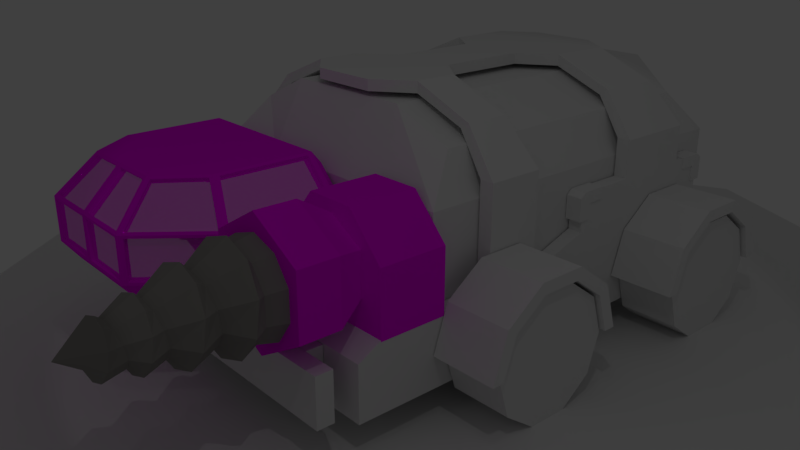 # Source: Harvester.blend  (saved by Blender 2.78.0; exported with 4.5.12 LTS)
import bpy
from mathutils import Matrix  # noqa: F401  (used for matrix-valued properties, if any)

bpy.ops.wm.read_factory_settings(use_empty=True)
scene = bpy.context.scene
scene.name = 'Scene'

# ---- collections
col_collection_1 = bpy.data.collections.new('Collection 1'); scene.collection.children.link(col_collection_1)

# ---- images (referenced by path relative to the original .blend; pixels are not part of the script)
import os
ASSET_DIR = os.environ.get("B2B_ASSET_DIR", "")  # directory of the original .blend (textures are referenced by path, not embedded)
HERE = os.path.dirname(os.path.abspath(__file__))  # packed textures are extracted next to this script under _unpacked/

def load_image(name, relpath, width, height, colorspace="sRGB"):
    """Load a texture the original file referenced (path relative to the .blend, or extracted next to this script)."""
    p = next((c for c in (os.path.join(HERE, relpath), os.path.join(ASSET_DIR, relpath)) if relpath and os.path.exists(c)), "")
    if p:
        img = bpy.data.images.load(p, check_existing=True)
        img.name = name
    else:  # same state as the original file: an image datablock whose file is absent (Cycles renders it pink)
        img = bpy.data.images.new(name, width, height)
        img.source = "FILE"
        img.filepath = "//" + (relpath or name)
    img.colorspace_settings.name = colorspace
    return img
img_drill_tex = load_image('Drill_Tex', '', 1024, 1024, 'sRGB')
img_drillengine_tex = load_image('DrillEngine_Tex', 'DrillEngine_Tex.png', 1024, 1024, 'sRGB')
img_drillsocket_tex = load_image('DrillSocket_Tex', 'DrillSocket_Tex.png', 1024, 1024, 'sRGB')
img_window_tex = load_image('Window_Tex', '', 1024, 1024, 'sRGB')
img_cockpit_tex = load_image('Cockpit_Tex', 'Cockpit_Tex.png', 1024, 1024, 'sRGB')

# ---- materials (node trees are filled in below, after node groups)
mat_drill = bpy.data.materials.new('Drill')
mat_drill.alpha_threshold = 0.0
mat_drill.roughness = 0.5
mat_drillengine = bpy.data.materials.new('DrillEngine')
mat_drillengine.alpha_threshold = 0.0
mat_drillengine.roughness = 0.5
mat_drillsocket = bpy.data.materials.new('DrillSocket')
mat_drillsocket.alpha_threshold = 0.0
mat_drillsocket.roughness = 0.5
mat_window = bpy.data.materials.new('Window')
mat_window.alpha_threshold = 0.0
mat_window.roughness = 0.5
mat_window.line_color = (0.0, 0.0, 0.0, 1.0)
mat_cockpit = bpy.data.materials.new('Cockpit')
mat_cockpit.alpha_threshold = 0.0
mat_cockpit.roughness = 0.5
mat_cockpit.line_color = (0.0, 0.0, 0.0, 1.0)

# ---- material node trees
mat_drill.use_nodes = True; mat_drill.node_tree.nodes.clear()
_N = mat_drill.node_tree.nodes; _L = mat_drill.node_tree.links
n0 = _N.new('ShaderNodeOutputMaterial'); n0.name = 'Material Output'; n0.location = (300, 300)
n1 = _N.new('ShaderNodeBsdfDiffuse'); n1.name = 'Diffuse BSDF'; n1.location = (10, 300)
n1.inputs[0].default_value = (0.2867, 0.2737, 0.2603, 1.0)
n2 = _N.new('ShaderNodeTexImage'); n2.name = 'Image Texture'; n2.location = (-202, 302)
n2.width = 140
n2.image = img_drill_tex
_L.new(n1.outputs[0], n0.inputs[0])
n0.is_active_output = True
mat_drillengine.use_nodes = True; mat_drillengine.node_tree.nodes.clear()
_N = mat_drillengine.node_tree.nodes; _L = mat_drillengine.node_tree.links
n0 = _N.new('ShaderNodeOutputMaterial'); n0.name = 'Material Output'; n0.location = (300, 300)
n1 = _N.new('ShaderNodeBsdfDiffuse'); n1.name = 'Diffuse BSDF'; n1.location = (10, 300)
n2 = _N.new('ShaderNodeTexImage'); n2.name = 'Image Texture'; n2.location = (-258, 361)
n2.width = 140
n2.image = img_drillengine_tex
_L.new(n1.outputs[0], n0.inputs[0])
_L.new(n2.outputs[0], n1.inputs[0])
n0.is_active_output = True
mat_drillsocket.use_nodes = True; mat_drillsocket.node_tree.nodes.clear()
_N = mat_drillsocket.node_tree.nodes; _L = mat_drillsocket.node_tree.links
n0 = _N.new('ShaderNodeOutputMaterial'); n0.name = 'Material Output'; n0.location = (300, 300)
n1 = _N.new('ShaderNodeBsdfDiffuse'); n1.name = 'Diffuse BSDF'; n1.location = (10, 300)
n2 = _N.new('ShaderNodeTexImage'); n2.name = 'Image Texture'; n2.location = (-257, 282)
n2.width = 140
n2.image = img_drillsocket_tex
_L.new(n1.outputs[0], n0.inputs[0])
_L.new(n2.outputs[0], n1.inputs[0])
n0.is_active_output = True
mat_window.use_nodes = True; mat_window.node_tree.nodes.clear()
_N = mat_window.node_tree.nodes; _L = mat_window.node_tree.links
n0 = _N.new('ShaderNodeTexImage'); n0.name = 'Image Texture'; n0.location = (-255, 248)
n0.width = 140
n0.image = img_window_tex
n1 = _N.new('ShaderNodeBsdfDiffuse'); n1.name = 'Diffuse BSDF'; n1.location = (44, 357)
n2 = _N.new('ShaderNodeMixShader'); n2.name = 'Mix Shader'; n2.location = (219, 200)
n2.inputs[0].default_value = 0.2909
n3 = _N.new('ShaderNodeOutputMaterial'); n3.name = 'Material Output'; n3.location = (382, 197)
n4 = _N.new('ShaderNodeBrightContrast'); n4.name = 'Bright/Contrast'; n4.location = (-224, -49)
n5 = _N.new('ShaderNodeBsdfAnisotropic'); n5.name = 'Glossy BSDF'; n5.location = (13, -58)
n5.distribution = 'GGX'
n5.inputs[1].default_value = 0.0
_L.new(n0.outputs[0], n1.inputs[0])
_L.new(n1.outputs[0], n2.inputs[1])
_L.new(n5.outputs[0], n2.inputs[2])
_L.new(n2.outputs[0], n3.inputs[0])
_L.new(n4.outputs[0], n5.inputs[0])
n3.is_active_output = True
mat_cockpit.use_nodes = True; mat_cockpit.node_tree.nodes.clear()
_N = mat_cockpit.node_tree.nodes; _L = mat_cockpit.node_tree.links
n0 = _N.new('ShaderNodeOutputMaterial'); n0.name = 'Material Output'; n0.location = (300, 300)
n1 = _N.new('ShaderNodeBsdfDiffuse'); n1.name = 'Diffuse BSDF'; n1.location = (10, 300)
n2 = _N.new('ShaderNodeTexImage'); n2.name = 'Image Texture'; n2.location = (-346, 242)
n2.width = 140
n2.image = img_cockpit_tex
_L.new(n1.outputs[0], n0.inputs[0])
_L.new(n2.outputs[0], n1.inputs[0])
n0.is_active_output = True

# ---- world
world_world = bpy.data.worlds.new('World'); scene.world = world_world
world_world.color = (0.05088, 0.05088, 0.05088)
world_world.use_sun_shadow = False
world_world.sun_shadow_jitter_overblur = 0.0
world_world.cycles.sampling_method = 'MANUAL'

# ---- cameras
cam_camera = bpy.data.cameras.new('Camera')
cam_camera.clip_end = 100.0
cam_camera.lens = 35.0
cam_camera.sensor_width = 32.0
cam_camera.sensor_height = 18.0
cam_camera.ortho_scale = 7.314
cam_camera.dof.focus_distance = 0.0

# ---- lights
light_spot = bpy.data.lights.new('Spot', 'SPOT')
light_spot.transmission_factor = 0.0
light_spot.energy = 300.0
light_spot.shadow_buffer_clip_start = 0.5
light_spot.shadow_soft_size = 0.1
light_spot.shadow_maximum_resolution = 0.006
light_spot.use_absolute_resolution = True
light_lamp = bpy.data.lights.new('Lamp', 'POINT')
light_lamp.transmission_factor = 0.0
light_lamp.cutoff_distance = 30.0
light_lamp.energy = 100.0
light_lamp.shadow_buffer_clip_start = 1.001
light_lamp.shadow_soft_size = 0.1
light_lamp.shadow_maximum_resolution = 0.006
light_lamp.use_absolute_resolution = True

# ---- meshes
me_cone_001 = bpy.data.meshes.new('Cone.001')
me_cone_001.from_pydata([(0.0, 1.0, -1.0), (0.5878, 0.809, -1.0), (0.9511, 0.309, -1.0), (0.9511, -0.309, -1.0), (0.5878, -0.809, -1.0), (-8.742e-08, -1.0, -1.0), (-0.5878, -0.809, -1.0), (-0.9511, -0.309, -1.0), (-0.9511, 0.309, -1.0), (-0.5878, 0.809, -1.0), (2.876e-09, 0.9035, -0.7927), (0.5311, 0.731, -0.7927), (0.8593, 0.2792, -0.7927), (0.8593, -0.2792, -0.7927), (0.5311, -0.731, -0.7927), (-7.611e-08, -0.9035, -0.7927), (-0.5311, -0.731, -0.7927), (-0.8593, -0.2792, -0.7927), (-0.8593, 0.2792, -0.7927), (-0.5311, 0.731, -0.7927), (3.43e-09, 1.068, -0.7408), (0.6334, 0.8642, -0.7268), (1.025, 0.3301, -0.6902), (1.025, -0.3301, -0.6449), (0.6334, -0.8642, -0.6082), (-9.077e-08, -1.068, -0.5942), (-0.6334, -0.8642, -0.6082), (-1.025, -0.3301, -0.6449), (-1.025, 0.3301, -0.6902), (-0.6334, 0.8642, -0.7268), (5.151e-10, 0.6524, -0.3857), (0.401, 0.5233, -0.395), (0.6489, 0.1854, -0.4192), (0.6489, -0.2322, -0.4493), (0.401, -0.5701, -0.4735), (-5.913e-08, -0.6992, -0.4828), (-0.401, -0.5701, -0.4735), (-0.6489, -0.2322, -0.4493), (-0.6489, 0.1854, -0.4192), (-0.401, 0.5233, -0.395), (5.26e-11, 0.8521, -0.2986), (0.5341, 0.6805, -0.2853), (0.8642, 0.2311, -0.2505), (0.8642, -0.3242, -0.2074), (0.5341, -0.7735, -0.1725), (-7.938e-08, -0.9452, -0.1592), (-0.5341, -0.7735, -0.1725), (-0.8642, -0.3242, -0.2074), (-0.8642, 0.2311, -0.2505), (-0.5341, 0.6805, -0.2853), (-1.079e-09, 0.4489, 0.05364), (0.3195, 0.3471, 0.04325), (0.517, 0.08039, 0.01607), (0.517, -0.2492, -0.01752), (0.3195, -0.5159, -0.0447), (-4.86e-08, -0.6178, -0.05508), (-0.3195, -0.5159, -0.0447), (-0.517, -0.2492, -0.01752), (-0.517, 0.08039, 0.01607), (-0.3195, 0.3471, 0.04325), (-4.038e-09, 0.5796, 0.1164), (0.4029, 0.4498, 0.1251), (0.6518, 0.1099, 0.1479), (0.6518, -0.3102, 0.1761), (0.4029, -0.65, 0.1989), (-6.396e-08, -0.7798, 0.2076), (-0.4029, -0.65, 0.1989), (-0.6518, -0.3102, 0.1761), (-0.6518, 0.1099, 0.1479), (-0.4029, 0.4498, 0.1251), (-3.388e-09, 0.3059, 0.3776), (0.2609, 0.2234, 0.3676), (0.4221, 0.007279, 0.3414), (0.4221, -0.2598, 0.309), (0.2609, -0.4759, 0.2828), (-4.219e-08, -0.5584, 0.2728), (-0.2609, -0.4759, 0.2828), (-0.4221, -0.2598, 0.309), (-0.4221, 0.007279, 0.3414), (-0.2609, 0.2234, 0.3676), (-4.038e-09, 0.403, 0.4423), (0.315, 0.3019, 0.4505), (0.5097, 0.03723, 0.4721), (0.5097, -0.2899, 0.4988), (0.315, -0.5546, 0.5204), (-5.089e-08, -0.6557, 0.5287), (-0.315, -0.5546, 0.5204), (-0.5097, -0.2899, 0.4988), (-0.5097, 0.03723, 0.4721), (-0.315, 0.3019, 0.4505), (-4.578e-10, 0.1597, 0.6306), (0.1628, 0.1072, 0.627), (0.2635, -0.03011, 0.6176), (0.2635, -0.1998, 0.6059), (0.1628, -0.3372, 0.5965), (-2.468e-08, -0.3896, 0.5928), (-0.1628, -0.3372, 0.5965), (-0.2635, -0.1998, 0.6059), (-0.2635, -0.03011, 0.6176), (-0.1628, 0.1072, 0.627), (1.043e-08, -0.09872, 0.8124)], [], [(0, 1, 2, 3, 4, 5, 6, 7, 8, 9), (11, 21, 22, 12), (1, 11, 12, 2), (8, 18, 19, 9), (5, 15, 16, 6), (2, 12, 13, 3), (9, 19, 10, 0), (6, 16, 17, 7), (3, 13, 14, 4), (0, 10, 11, 1), (7, 17, 18, 8), (4, 14, 15, 5), (25, 35, 36, 26), (18, 28, 29, 19), (15, 25, 26, 16), (12, 22, 23, 13), (19, 29, 20, 10), (16, 26, 27, 17), (13, 23, 24, 14), (10, 20, 21, 11), (17, 27, 28, 18), (14, 24, 25, 15), (32, 42, 43, 33), (22, 32, 33, 23), (29, 39, 30, 20), (26, 36, 37, 27), (23, 33, 34, 24), (20, 30, 31, 21), (27, 37, 38, 28), (24, 34, 35, 25), (21, 31, 32, 22), (28, 38, 39, 29), (49, 59, 50, 40), (39, 49, 40, 30), (36, 46, 47, 37), (33, 43, 44, 34), (30, 40, 41, 31), (37, 47, 48, 38), (34, 44, 45, 35), (31, 41, 42, 32), (38, 48, 49, 39), (35, 45, 46, 36), (56, 66, 67, 57), (46, 56, 57, 47), (43, 53, 54, 44), (40, 50, 51, 41), (47, 57, 58, 48), (44, 54, 55, 45), (41, 51, 52, 42), (48, 58, 59, 49), (45, 55, 56, 46), (42, 52, 53, 43), (63, 73, 74, 64), (53, 63, 64, 54), (50, 60, 61, 51), (57, 67, 68, 58), (54, 64, 65, 55), (51, 61, 62, 52), (58, 68, 69, 59), (55, 65, 66, 56), (52, 62, 63, 53), (59, 69, 60, 50), (70, 80, 81, 71), (60, 70, 71, 61), (67, 77, 78, 68), (64, 74, 75, 65), (61, 71, 72, 62), (68, 78, 79, 69), (65, 75, 76, 66), (62, 72, 73, 63), (69, 79, 70, 60), (66, 76, 77, 67), (84, 94, 95, 85), (77, 87, 88, 78), (74, 84, 85, 75), (71, 81, 82, 72), (78, 88, 89, 79), (75, 85, 86, 76), (72, 82, 83, 73), (79, 89, 80, 70), (76, 86, 87, 77), (73, 83, 84, 74), (91, 100, 92), (81, 91, 92, 82), (88, 98, 99, 89), (85, 95, 96, 86), (82, 92, 93, 83), (89, 99, 90, 80), (86, 96, 97, 87), (83, 93, 94, 84), (80, 90, 91, 81), (87, 97, 98, 88), (98, 100, 99), (95, 100, 96), (92, 100, 93), (99, 100, 90), (96, 100, 97), (93, 100, 94), (90, 100, 91), (97, 100, 98), (94, 100, 95)])
_uv = me_cone_001.uv_layers.new(name='UVMap')
_uv.uv.foreach_set('vector', [0.3633, 0.8236, 0.33, 0.9262, 0.2427, 0.9897, 0.1347, 0.9897, 0.04741, 0.9262, 0.01406, 0.8236, 0.04741, 0.7209, 0.1347, 0.6575, 0.2427, 0.6575, 0.33, 0.7209, 0.7721, 0.9068, 0.7841, 0.876, 0.8979, 0.9108, 0.8718, 0.9456, 0.7588, 0.944, 0.7721, 0.9068, 0.8718, 0.9456, 0.8632, 0.9819, 0.4654, 0.8005, 0.4903, 0.763, 0.5856, 0.8222, 0.5673, 0.8586, 0.2037, 0.4739, 0.2554, 0.4529, 0.3087, 0.5812, 0.2645, 0.6101, 0.1487, 0.00787, 0.208, 0.01711, 0.2058, 0.1676, 0.1449, 0.17, 0.5673, 0.8586, 0.5856, 0.8222, 0.6781, 0.8659, 0.6631, 0.9021, 0.2645, 0.6101, 0.3087, 0.5812, 0.3959, 0.6841, 0.3617, 0.7206, 0.1449, 0.17, 0.2058, 0.1676, 0.211, 0.3161, 0.1562, 0.3273, 0.6631, 0.9021, 0.6781, 0.8659, 0.7721, 0.9068, 0.7588, 0.944, 0.3617, 0.7206, 0.3959, 0.6841, 0.4903, 0.763, 0.4654, 0.8005, 0.1562, 0.3273, 0.211, 0.3161, 0.2554, 0.4529, 0.2037, 0.4739, 0.3058, 0.4344, 0.3794, 0.41, 0.4337, 0.5071, 0.3624, 0.5499, 0.4903, 0.763, 0.5135, 0.7318, 0.601, 0.7946, 0.5856, 0.8222, 0.2554, 0.4529, 0.3058, 0.4344, 0.3624, 0.5499, 0.3087, 0.5812, 0.208, 0.01711, 0.2544, 0.004439, 0.2589, 0.1659, 0.2058, 0.1676, 0.5856, 0.8222, 0.601, 0.7946, 0.6881, 0.8436, 0.6781, 0.8659, 0.3087, 0.5812, 0.3624, 0.5499, 0.4319, 0.6513, 0.3959, 0.6841, 0.2058, 0.1676, 0.2589, 0.1659, 0.2763, 0.3045, 0.211, 0.3161, 0.6781, 0.8659, 0.6881, 0.8436, 0.7841, 0.876, 0.7721, 0.9068, 0.3959, 0.6841, 0.4319, 0.6513, 0.5135, 0.7318, 0.4903, 0.763, 0.211, 0.3161, 0.2763, 0.3045, 0.3058, 0.4344, 0.2554, 0.4529, 0.3905, 0.05284, 0.4588, 0.04448, 0.454, 0.1792, 0.3747, 0.1733, 0.2544, 0.004439, 0.3905, 0.05284, 0.3747, 0.1733, 0.2589, 0.1659, 0.601, 0.7946, 0.6527, 0.7067, 0.7347, 0.7406, 0.6881, 0.8436, 0.3624, 0.5499, 0.4337, 0.5071, 0.4979, 0.5905, 0.4319, 0.6513, 0.2589, 0.1659, 0.3747, 0.1733, 0.3689, 0.2939, 0.2763, 0.3045, 0.6881, 0.8436, 0.7347, 0.7406, 0.8167, 0.7824, 0.7841, 0.876, 0.4319, 0.6513, 0.4979, 0.5905, 0.5726, 0.6566, 0.5135, 0.7318, 0.2763, 0.3045, 0.3689, 0.2939, 0.3794, 0.41, 0.3058, 0.4344, 0.7841, 0.876, 0.8167, 0.7824, 0.9052, 0.8179, 0.8979, 0.9108, 0.5135, 0.7318, 0.5726, 0.6566, 0.6527, 0.7067, 0.601, 0.7946, 0.6735, 0.6684, 0.7223, 0.584, 0.789, 0.6086, 0.7481, 0.7105, 0.6527, 0.7067, 0.6735, 0.6684, 0.7481, 0.7105, 0.7347, 0.7406, 0.4337, 0.5071, 0.5084, 0.4673, 0.5511, 0.5455, 0.4979, 0.5905, 0.3747, 0.1733, 0.454, 0.1792, 0.4606, 0.2859, 0.3689, 0.2939, 0.7347, 0.7406, 0.7481, 0.7105, 0.8351, 0.7373, 0.8167, 0.7824, 0.4979, 0.5905, 0.5511, 0.5455, 0.6061, 0.613, 0.5726, 0.6566, 0.3689, 0.2939, 0.4606, 0.2859, 0.4801, 0.3805, 0.3794, 0.41, 0.8167, 0.7824, 0.8351, 0.7373, 0.947, 0.7621, 0.9052, 0.8179, 0.5726, 0.6566, 0.6061, 0.613, 0.6735, 0.6684, 0.6527, 0.7067, 0.3794, 0.41, 0.4801, 0.3805, 0.5084, 0.4673, 0.4337, 0.5071, 0.5675, 0.4369, 0.6188, 0.4141, 0.6446, 0.4695, 0.6085, 0.4975, 0.5084, 0.4673, 0.5675, 0.4369, 0.6085, 0.4975, 0.5511, 0.5455, 0.454, 0.1792, 0.5533, 0.1982, 0.5374, 0.2855, 0.4606, 0.2859, 0.7481, 0.7105, 0.789, 0.6086, 0.8621, 0.6354, 0.8351, 0.7373, 0.5511, 0.5455, 0.6085, 0.4975, 0.6611, 0.5466, 0.6061, 0.613, 0.4606, 0.2859, 0.5374, 0.2855, 0.5369, 0.367, 0.4801, 0.3805, 0.8351, 0.7373, 0.8621, 0.6354, 0.9444, 0.6555, 0.947, 0.7621, 0.6061, 0.613, 0.6611, 0.5466, 0.7223, 0.584, 0.6735, 0.6684, 0.4801, 0.3805, 0.5369, 0.367, 0.5675, 0.4369, 0.5084, 0.4673, 0.4588, 0.04448, 0.5807, 0.1072, 0.5533, 0.1982, 0.454, 0.1792, 0.6072, 0.2105, 0.6658, 0.2341, 0.6459, 0.2954, 0.6001, 0.289, 0.5533, 0.1982, 0.6072, 0.2105, 0.6001, 0.289, 0.5374, 0.2855, 0.789, 0.6086, 0.7965, 0.5871, 0.8704, 0.6006, 0.8621, 0.6354, 0.6085, 0.4975, 0.6446, 0.4695, 0.6834, 0.5186, 0.6611, 0.5466, 0.5374, 0.2855, 0.6001, 0.289, 0.6051, 0.3547, 0.5369, 0.367, 0.8621, 0.6354, 0.8704, 0.6006, 0.9671, 0.6057, 0.9444, 0.6555, 0.6611, 0.5466, 0.6834, 0.5186, 0.7354, 0.5584, 0.7223, 0.584, 0.5369, 0.367, 0.6051, 0.3547, 0.6188, 0.4141, 0.5675, 0.4369, 0.5807, 0.1072, 0.6297, 0.1092, 0.6072, 0.2105, 0.5533, 0.1982, 0.7223, 0.584, 0.7354, 0.5584, 0.7965, 0.5871, 0.789, 0.6086, 0.817, 0.5164, 0.8209, 0.4917, 0.8789, 0.4965, 0.8791, 0.5229, 0.7965, 0.5871, 0.817, 0.5164, 0.8791, 0.5229, 0.8704, 0.6006, 0.6446, 0.4695, 0.6792, 0.442, 0.7161, 0.476, 0.6834, 0.5186, 0.6001, 0.289, 0.6459, 0.2954, 0.6383, 0.3506, 0.6051, 0.3547, 0.8704, 0.6006, 0.8791, 0.5229, 0.9494, 0.5247, 0.9671, 0.6057, 0.6834, 0.5186, 0.7161, 0.476, 0.7625, 0.5002, 0.7354, 0.5584, 0.6051, 0.3547, 0.6383, 0.3506, 0.6549, 0.3992, 0.6188, 0.4141, 0.6297, 0.1092, 0.7086, 0.1693, 0.6658, 0.2341, 0.6072, 0.2105, 0.7354, 0.5584, 0.7625, 0.5002, 0.817, 0.5164, 0.7965, 0.5871, 0.6188, 0.4141, 0.6549, 0.3992, 0.6792, 0.442, 0.6446, 0.4695, 0.6881, 0.3037, 0.7331, 0.3171, 0.7271, 0.3478, 0.6847, 0.348, 0.6792, 0.442, 0.7061, 0.424, 0.7329, 0.456, 0.7161, 0.476, 0.6459, 0.2954, 0.6881, 0.3037, 0.6847, 0.348, 0.6383, 0.3506, 0.8791, 0.5229, 0.8789, 0.4965, 0.9546, 0.4853, 0.9494, 0.5247, 0.7161, 0.476, 0.7329, 0.456, 0.7713, 0.4798, 0.7625, 0.5002, 0.6383, 0.3506, 0.6847, 0.348, 0.6894, 0.3875, 0.6549, 0.3992, 0.7086, 0.1693, 0.7548, 0.1904, 0.7086, 0.2556, 0.6658, 0.2341, 0.7625, 0.5002, 0.7713, 0.4798, 0.8209, 0.4917, 0.817, 0.5164, 0.6549, 0.3992, 0.6894, 0.3875, 0.7061, 0.424, 0.6792, 0.442, 0.6658, 0.2341, 0.7086, 0.2556, 0.6881, 0.3037, 0.6459, 0.2954, 0.8613, 0.4317, 0.8103, 0.3588, 0.9049, 0.4061, 0.8789, 0.4965, 0.8613, 0.4317, 0.9049, 0.4061, 0.9546, 0.4853, 0.7329, 0.456, 0.7616, 0.4223, 0.7896, 0.4353, 0.7713, 0.4798, 0.6847, 0.348, 0.7271, 0.3478, 0.729, 0.3767, 0.6894, 0.3875, 0.7548, 0.1904, 0.7913, 0.2655, 0.7533, 0.2874, 0.7086, 0.2556, 0.7713, 0.4798, 0.7896, 0.4353, 0.823, 0.4395, 0.8209, 0.4917, 0.6894, 0.3875, 0.729, 0.3767, 0.7409, 0.4022, 0.7061, 0.424, 0.7086, 0.2556, 0.7533, 0.2874, 0.7331, 0.3171, 0.6881, 0.3037, 0.8209, 0.4917, 0.823, 0.4395, 0.8613, 0.4317, 0.8789, 0.4965, 0.7061, 0.424, 0.7409, 0.4022, 0.7616, 0.4223, 0.7329, 0.456, 0.7616, 0.4223, 0.8103, 0.3588, 0.7896, 0.4353, 0.7271, 0.3478, 0.8103, 0.3588, 0.729, 0.3767, 0.7913, 0.2655, 0.8103, 0.3588, 0.7533, 0.2874, 0.7896, 0.4353, 0.8103, 0.3588, 0.823, 0.4395, 0.729, 0.3767, 0.8103, 0.3588, 0.7409, 0.4022, 0.7533, 0.2874, 0.8103, 0.3588, 0.7331, 0.3171, 0.823, 0.4395, 0.8103, 0.3588, 0.8613, 0.4317, 0.7409, 0.4022, 0.8103, 0.3588, 0.7616, 0.4223, 0.7331, 0.3171, 0.8103, 0.3588, 0.7271, 0.3478])
me_cone_001.materials.append(mat_drill)
me_cone_001.use_remesh_preserve_volume = False
me_cone_001.use_remesh_preserve_attributes = False
me_cone_001.use_mirror_vertex_groups = False
me_cone_001.update()
me_cylinder_003 = bpy.data.meshes.new('Cylinder.003')
me_cylinder_003.from_pydata([(0.0, 1.0, -1.0), (0.0, 1.0, 1.0), (0.7818, 0.6235, -1.0), (0.7818, 0.6235, 1.0), (0.9749, -0.2225, -1.0), (0.9749, -0.2225, 1.0), (0.4339, -0.901, -1.0), (0.4339, -0.901, 1.0), (-0.4339, -0.901, -1.0), (-0.4339, -0.901, 1.0), (-0.9749, -0.2225, -1.0), (-0.9749, -0.2225, 1.0), (-0.7818, 0.6235, -1.0), (-0.7818, 0.6235, 1.0)], [], [(0, 1, 3, 2), (2, 3, 5, 4), (4, 5, 7, 6), (6, 7, 9, 8), (8, 9, 11, 10), (3, 1, 13, 11, 9, 7, 5), (10, 11, 13, 12), (12, 13, 1, 0), (0, 2, 4, 6, 8, 10, 12)])
me_cylinder_003.use_remesh_preserve_volume = False
me_cylinder_003.use_remesh_preserve_attributes = False
me_cylinder_003.use_mirror_vertex_groups = False
me_cylinder_003.update()
me_cube_016 = bpy.data.meshes.new('Cube.016')
me_cube_016.from_pydata([(-1.0, -1.0, -1.0), (-1.0, -1.0, 1.0), (-1.0, 1.0, -1.0), (-1.0, 1.0, 1.0), (1.0, -1.0, -1.0), (1.0, -1.0, 1.0), (1.0, 1.0, -1.0), (1.0, 1.0, 1.0), (0.6014, 1.0, -1.0), (0.6014, 1.0, 1.0), (0.6014, -1.0, -1.0), (0.6014, -1.0, 1.0), (-0.5996, 1.0, -1.0), (-0.5996, -1.0, 1.0), (-0.5996, 1.0, 1.0), (-0.5996, -1.0, -1.0), (-1.0, -1.0, 0.8851), (-1.0, 1.0, 0.8851), (1.0, 1.0, 0.8851), (1.0, -1.0, 0.8851), (0.6014, -1.0, 0.8851), (0.6014, 1.0, 0.8851), (-0.5996, 1.0, 0.8851), (-0.5996, -1.0, 0.8851), (-1.0, 1.0, -0.8763), (1.0, 1.0, -0.8763), (1.0, -1.0, -0.8763), (0.6014, -1.0, -0.8763), (0.6014, 1.0, -0.8763), (-0.5996, 1.0, -0.8763), (-0.5996, -1.0, -0.8763), (-1.0, -1.0, -0.8763), (-1.0, -1.0, 0.4086), (-1.0, 1.0, 0.4086), (1.0, 1.0, 0.4086), (1.0, -1.0, 0.4086), (0.6014, -1.0, 0.4086), (0.6014, 1.0, 0.4086), (-0.5996, 1.0, 0.4086), (-0.5996, -1.0, 0.4086), (-1.0, 1.0, 0.3107), (1.0, 1.0, 0.3107), (1.0, -1.0, 0.3107), (0.6014, -1.0, 0.3107), (0.6014, 1.0, 0.3107), (-0.5996, 1.0, 0.3107), (-0.5996, -1.0, 0.3107), (-1.0, -1.0, 0.3107), (-1.0, 1.0, -0.3298), (1.0, 1.0, -0.3298), (1.0, -1.0, -0.3298), (0.6014, -1.0, -0.3298), (0.6014, 1.0, -0.3298), (-0.5996, 1.0, -0.3298), (-0.5996, -1.0, -0.3298), (-1.0, -1.0, -0.3298), (-1.0, 1.0, -0.4322), (1.0, 1.0, -0.4322), (1.0, -1.0, -0.4322), (0.6014, -1.0, -0.4322), (0.6014, 1.0, -0.4322), (-0.5996, 1.0, -0.4322), (-0.5996, -1.0, -0.4322), (-1.0, -1.0, -0.4322), (-0.2257, 1.928, 1.0), (-0.2257, -1.0, -1.0), (-0.2257, 1.928, -1.0), (-0.2257, -1.0, 1.0), (-0.2257, -1.0, 0.8851), (-0.2257, 1.928, 0.8851), (-0.2257, 1.928, -0.8763), (-0.2257, -1.0, -0.8763), (-0.2257, 1.928, 0.4086), (-0.2257, -1.0, 0.4086), (-0.2257, -1.0, 0.3107), (-0.2257, 1.928, 0.3107), (-0.2257, 1.928, -0.3298), (-0.2257, -1.0, -0.3298), (-0.2257, -1.0, -0.4322), (-0.2257, 1.928, -0.4322), (0.2453, 1.928, 1.0), (0.2453, -1.0, -1.0), (0.2453, 1.928, 0.8851), (0.2453, 1.928, -0.8763), (0.2453, 1.928, 0.4086), (0.2453, 1.928, 0.3107), (0.2453, 1.928, -0.3298), (0.2453, 1.928, -0.4322), (0.2453, 1.928, -1.0), (0.2453, -1.0, 1.0), (0.2453, -1.0, 0.8851), (0.2453, -1.0, -0.8763), (0.2453, -1.0, 0.4086), (0.2453, -1.0, 0.3107), (0.2453, -1.0, -0.3298), (0.2453, -1.0, -0.4322), (-1.0, 1.501, -0.8763), (-1.0, 1.501, -1.0), (-0.5996, 1.501, -1.0), (0.6014, 1.501, 1.0), (1.0, 1.501, 1.0), (1.0, 1.501, -0.8763), (1.0, 1.501, -1.0), (0.6014, 1.501, -1.0), (0.2453, 2.429, 1.0), (0.6014, 1.501, -0.8763), (-0.2257, 2.429, -1.0), (-1.0, 1.501, 1.0), (-0.5996, 1.501, 1.0), (-0.5996, 1.501, -0.8763), (-1.0, 1.501, 0.8851), (1.0, 1.501, 0.8851), (0.6014, 1.501, 0.8851), (-0.5996, 1.501, 0.8851), (0.2453, 2.429, 0.8851), (-1.0, 1.501, -0.4322), (1.0, 1.501, -0.4322), (0.6014, 1.501, -0.4322), (-0.5996, 1.501, -0.4322), (0.2453, 2.429, -0.8763), (-1.0, 1.501, 0.4086), (1.0, 1.501, 0.4086), (0.6014, 1.501, 0.4086), (-0.5996, 1.501, 0.4086), (0.2453, 2.429, 0.4086), (-1.0, 1.501, 0.3107), (1.0, 1.501, 0.3107), (0.6014, 1.501, 0.3107), (-0.5996, 1.501, 0.3107), (0.2453, 2.429, 0.3107), (-1.0, 1.501, -0.3298), (1.0, 1.501, -0.3298), (0.6014, 1.501, -0.3298), (-0.5996, 1.501, -0.3298), (0.2453, 2.429, -0.3298), (0.2453, 2.429, -0.4322), (-0.2257, 2.429, 1.0), (0.2453, 2.429, -1.0), (-0.2257, 2.429, 0.8851), (-0.2257, 2.429, -0.8763), (-0.2257, 2.429, 0.4086), (-0.2257, 2.429, 0.3107), (-0.2257, 2.429, -0.3298), (-0.2257, 2.429, -0.4322)], [], [(16, 1, 3, 17), (44, 85, 129, 127), (18, 7, 5, 19), (23, 13, 1, 16), (8, 6, 4, 10), (14, 3, 1, 13), (7, 9, 11, 5), (88, 8, 10, 81), (19, 5, 11, 20), (88, 66, 106, 137), (9, 7, 100, 99), (2, 12, 15, 0), (64, 14, 13, 67), (68, 67, 13, 23), (73, 68, 23, 39), (79, 61, 118, 143), (84, 82, 21, 37), (35, 19, 20, 36), (39, 23, 16, 32), (34, 18, 19, 35), (57, 25, 101, 116), (32, 16, 17, 33), (0, 31, 24, 2), (12, 2, 97, 98), (6, 25, 26, 4), (15, 30, 31, 0), (4, 26, 27, 10), (24, 56, 115, 96), (83, 28, 105, 119), (65, 71, 30, 15), (47, 32, 33, 40), (14, 64, 136, 108), (41, 34, 35, 42), (46, 39, 32, 47), (42, 35, 36, 43), (7, 18, 111, 100), (45, 53, 133, 128), (74, 73, 39, 46), (77, 74, 46, 54), (8, 88, 137, 103), (86, 85, 44, 52), (50, 42, 43, 51), (54, 46, 47, 55), (49, 41, 42, 50), (2, 24, 96, 97), (55, 47, 40, 48), (63, 55, 48, 56), (17, 3, 107, 110), (57, 49, 50, 58), (62, 54, 55, 63), (58, 50, 51, 59), (52, 44, 127, 132), (87, 79, 143, 135), (78, 77, 54, 62), (71, 78, 62, 30), (53, 76, 142, 133), (83, 87, 60, 28), (26, 58, 59, 27), (30, 62, 63, 31), (25, 57, 58, 26), (49, 57, 116, 131), (31, 63, 56, 24), (29, 61, 79, 70), (91, 95, 78, 71), (95, 94, 77, 78), (76, 86, 134, 142), (53, 45, 75, 76), (94, 93, 74, 77), (93, 92, 73, 74), (75, 45, 128, 141), (81, 91, 71, 65), (56, 48, 130, 115), (38, 22, 69, 72), (92, 90, 68, 73), (90, 89, 67, 68), (80, 64, 67, 89), (85, 75, 141, 129), (12, 66, 65, 15), (9, 80, 89, 11), (20, 11, 89, 90), (36, 20, 90, 92), (10, 27, 91, 81), (43, 36, 92, 93), (51, 43, 93, 94), (59, 51, 94, 95), (27, 59, 95, 91), (70, 79, 87, 83), (80, 9, 99, 104), (76, 75, 85, 86), (41, 49, 131, 126), (72, 84, 124, 140), (72, 69, 82, 84), (22, 38, 123, 113), (66, 88, 81, 65), (112, 99, 100, 111), (114, 104, 99, 112), (110, 107, 108, 113), (120, 110, 113, 123), (122, 112, 111, 121), (103, 105, 101, 102), (137, 119, 105, 103), (97, 96, 109, 98), (127, 122, 121, 126), (129, 124, 122, 127), (125, 120, 123, 128), (130, 125, 128, 133), (132, 127, 126, 131), (117, 132, 131, 116), (135, 134, 132, 117), (115, 130, 133, 118), (96, 115, 118, 109), (105, 117, 116, 101), (118, 133, 142, 143), (128, 123, 140, 141), (98, 109, 139, 106), (113, 108, 136, 138), (143, 142, 134, 135), (141, 140, 124, 129), (106, 139, 119, 137), (138, 136, 104, 114), (84, 37, 122, 124), (25, 6, 102, 101), (66, 12, 98, 106), (33, 17, 110, 120), (28, 60, 117, 105), (69, 22, 113, 138), (18, 34, 121, 111), (64, 80, 104, 136), (3, 14, 108, 107), (61, 29, 109, 118), (40, 33, 120, 125), (29, 70, 139, 109), (34, 41, 126, 121), (82, 69, 138, 114), (60, 87, 135, 117), (86, 52, 132, 134), (21, 82, 114, 112), (38, 72, 140, 123), (37, 21, 112, 122), (70, 83, 119, 139), (48, 40, 125, 130), (6, 8, 103, 102)])
me_cube_016.use_remesh_preserve_volume = False
me_cube_016.use_remesh_preserve_attributes = False
me_cube_016.use_mirror_vertex_groups = False
me_cube_016.update()
me_cube_015 = bpy.data.meshes.new('Cube.015')
me_cube_015.from_pydata([(-1.065, -1.0, -2.963), (-0.897, -0.8219, 1.97), (-1.065, 1.031, -2.963), (-0.897, 0.8262, 1.97), (1.092, -1.0, -2.963), (0.948, -0.8219, 1.97), (1.092, 1.031, -2.963), (0.948, 0.8262, 1.97), (0.0, 1.213, -2.963), (0.0, 1.007, 2.752), (0.0, -1.0, -2.963), (0.0, -0.8219, 2.752), (-0.5, 1.213, -2.963), (-0.5, -0.8219, 2.752), (-0.5, 1.007, 2.752), (-0.5, -1.0, -2.963), (0.5, 1.007, 2.752), (0.5, -1.0, -2.963), (0.5, 1.213, -2.963), (0.5, -0.8219, 2.752), (-1.065, -1.0, 0.7367), (-1.065, 1.031, 0.7367), (1.092, 1.031, 0.7367), (1.092, -1.0, 0.7367), (0.0, -1.0, 0.7367), (0.0, 1.213, 0.7367), (-0.5, 1.213, 0.7367), (-0.5, -1.0, 0.7367), (0.5, -1.0, 0.7367), (0.5, 1.213, 0.7367)], [], [(20, 1, 3, 21), (29, 16, 7, 22), (22, 7, 5, 23), (27, 13, 1, 20), (18, 6, 4, 17), (14, 3, 1, 13), (16, 9, 11, 19), (12, 8, 10, 15), (28, 19, 11, 24), (26, 14, 9, 25), (21, 3, 14, 26), (2, 12, 15, 0), (9, 14, 13, 11), (24, 11, 13, 27), (23, 5, 19, 28), (7, 16, 19, 5), (8, 18, 17, 10), (25, 9, 16, 29), (8, 25, 29, 18), (4, 23, 28, 17), (10, 24, 27, 15), (2, 21, 26, 12), (12, 26, 25, 8), (17, 28, 24, 10), (15, 27, 20, 0), (6, 22, 23, 4), (18, 29, 22, 6), (0, 20, 21, 2)])
_uv = me_cube_015.uv_layers.new(name='UVMap')
_uv.uv.foreach_set('vector', [0.515, 0.2542, 0.5363, 0.09867, 0.733, 0.09867, 0.7575, 0.2542, 0.07059, 0.466, 0.07064, 0.7212, 6.527e-05, 0.624, 0.0, 0.4673, 1.0, 0.4667, 0.9755, 0.6223, 0.7788, 0.6223, 0.7575, 0.4667, 0.4476, 0.255, 0.4476, 6.917e-07, 0.515, 0.09855, 0.515, 0.255, 0.7018, 0.7209, 0.7725, 0.7438, 0.7725, 1.0, 0.7018, 1.0, 0.7546, 0.0, 0.733, 0.09867, 0.5363, 0.09867, 0.5363, 0.0, 0.8919, 0.9516, 0.8322, 0.9516, 0.8322, 0.7209, 0.8919, 0.7209, 0.5825, 0.7209, 0.6421, 0.7209, 0.6421, 1.0, 0.5825, 1.0, 0.3282, 0.255, 0.3282, 0.0, 0.3879, 3.609e-07, 0.3879, 0.255, 0.19, 0.466, 0.19, 0.7212, 0.1303, 0.7212, 0.1303, 0.466, 0.2575, 0.4672, 0.2575, 0.624, 0.19, 0.7212, 0.19, 0.466, 0.515, 0.7438, 0.5825, 0.7209, 0.5825, 1.0, 0.515, 1.0, 0.8322, 0.9516, 0.7725, 0.9516, 0.7725, 0.7209, 0.8322, 0.7209, 0.3879, 0.255, 0.3879, 3.609e-07, 0.4476, 6.917e-07, 0.4476, 0.255, 0.2575, 0.255, 0.2575, 0.09855, 0.3282, 0.0, 0.3282, 0.255, 0.9755, 0.6223, 0.9971, 0.7209, 0.7788, 0.7209, 0.7788, 0.6223, 0.6421, 0.7209, 0.7018, 0.7209, 0.7018, 1.0, 0.6421, 1.0, 0.1303, 0.466, 0.1303, 0.7212, 0.07064, 0.7212, 0.07059, 0.466, 0.1303, 3.278e-06, 0.1303, 0.466, 0.07059, 0.466, 0.07066, 6.556e-06, 0.2575, 0.7212, 0.2575, 0.255, 0.3282, 0.255, 0.3282, 0.7212, 0.3879, 0.7212, 0.3879, 0.255, 0.4476, 0.255, 0.4476, 0.7212, 0.2575, 0.00128, 0.2575, 0.4672, 0.19, 0.466, 0.19, 0.0, 0.19, 0.0, 0.19, 0.466, 0.1303, 0.466, 0.1303, 3.278e-06, 0.3282, 0.7212, 0.3282, 0.255, 0.3879, 0.255, 0.3879, 0.7212, 0.4476, 0.7212, 0.4476, 0.255, 0.515, 0.255, 0.515, 0.7212, 1.0, 0.0, 1.0, 0.4667, 0.7575, 0.4667, 0.7575, 0.0, 0.07066, 6.556e-06, 0.07059, 0.466, 0.0, 0.4673, 6.534e-05, 0.001294, 0.515, 0.7209, 0.515, 0.2542, 0.7575, 0.2542, 0.7575, 0.7209])
me_cube_015.use_remesh_preserve_volume = False
me_cube_015.use_remesh_preserve_attributes = False
me_cube_015.use_mirror_vertex_groups = False
me_cube_015.update()
me_cylinder_010 = bpy.data.meshes.new('Cylinder.010')
me_cylinder_010.from_pydata([(0.0, 1.0, -1.0), (0.0, 1.0, 1.0), (0.5878, 0.809, -1.0), (0.5878, 0.809, 1.0), (0.9511, 0.309, -1.0), (0.9511, 0.309, 1.0), (0.9511, -0.309, -1.0), (0.9511, -0.309, 1.0), (0.5878, -0.809, -1.0), (0.5878, -0.809, 1.0), (-8.742e-08, -1.0, -1.0), (-8.742e-08, -1.0, 1.0), (-0.5878, -0.809, -1.0), (-0.5878, -0.809, 1.0), (-0.9511, -0.309, -1.0), (-0.9511, -0.309, 1.0), (-0.9511, 0.309, -1.0), (-0.9511, 0.309, 1.0), (-0.5878, 0.809, -1.0), (-0.5878, 0.809, 1.0)], [], [(0, 1, 3, 2), (2, 3, 5, 4), (4, 5, 7, 6), (6, 7, 9, 8), (8, 9, 11, 10), (10, 11, 13, 12), (12, 13, 15, 14), (14, 15, 17, 16), (3, 1, 19, 17, 15, 13, 11, 9, 7, 5), (16, 17, 19, 18), (18, 19, 1, 0), (0, 2, 4, 6, 8, 10, 12, 14, 16, 18)])
me_cylinder_010.use_remesh_preserve_volume = False
me_cylinder_010.use_remesh_preserve_attributes = False
me_cylinder_010.use_mirror_vertex_groups = False
me_cylinder_010.update()
me_cylinder_009 = bpy.data.meshes.new('Cylinder.009')
me_cylinder_009.from_pydata([(0.0, 1.0, -1.0), (0.0, 1.0, 1.0), (0.5878, 0.809, -1.0), (0.5878, 0.809, 1.0), (0.9511, 0.309, -1.0), (0.9511, 0.309, 1.0), (0.9511, -0.309, -1.0), (0.9511, -0.309, 1.0), (0.5878, -0.809, -1.0), (0.5878, -0.809, 1.0), (-8.742e-08, -1.0, -1.0), (-8.742e-08, -1.0, 1.0), (-0.5878, -0.809, -1.0), (-0.5878, -0.809, 1.0), (-0.9511, -0.309, -1.0), (-0.9511, -0.309, 1.0), (-0.9511, 0.309, -1.0), (-0.9511, 0.309, 1.0), (-0.5878, 0.809, -1.0), (-0.5878, 0.809, 1.0)], [], [(0, 1, 3, 2), (2, 3, 5, 4), (4, 5, 7, 6), (6, 7, 9, 8), (8, 9, 11, 10), (10, 11, 13, 12), (12, 13, 15, 14), (14, 15, 17, 16), (3, 1, 19, 17, 15, 13, 11, 9, 7, 5), (16, 17, 19, 18), (18, 19, 1, 0), (0, 2, 4, 6, 8, 10, 12, 14, 16, 18)])
me_cylinder_009.use_remesh_preserve_volume = False
me_cylinder_009.use_remesh_preserve_attributes = False
me_cylinder_009.use_mirror_vertex_groups = False
me_cylinder_009.update()
me_cylinder_008 = bpy.data.meshes.new('Cylinder.008')
me_cylinder_008.from_pydata([(-0.02459, 0.8377, -0.6984), (-0.02459, -0.8377, -0.6984), (-0.5169, -0.6777, -0.6984), (-0.8212, -0.2588, -0.6984), (-0.8212, 0.2588, -0.6984), (-0.5169, 0.6777, -0.6984), (-0.02459, 0.7051, -0.6984), (-0.02459, -0.7051, -0.6984), (-0.439, -0.5704, -0.6984), (-0.6952, -0.2179, -0.6984), (-0.6952, 0.2179, -0.6984), (-0.439, 0.5704, -0.6984), (-0.5169, -0.6777, 0.8148), (-0.02459, -0.8377, 0.8148), (-0.8212, -0.2588, 0.8148), (-0.8212, 0.2588, 0.8148), (-0.5169, 0.6777, 0.8148), (-0.02459, 0.8377, 0.8148), (-0.439, -0.5704, 0.8148), (-0.02459, -0.7051, 0.8148), (-0.6952, -0.2179, 0.8148), (-0.6952, 0.2179, 0.8148), (-0.439, 0.5704, 0.8148), (-0.02459, 0.7051, 0.8148)], [], [(0, 5, 16, 17), (4, 5, 11, 10), (5, 0, 6, 11), (11, 6, 23, 22), (7, 8, 18, 19), (10, 11, 22, 21), (2, 1, 13, 12), (12, 13, 19, 18), (17, 16, 22, 23), (16, 15, 21, 22), (15, 14, 20, 21), (14, 12, 18, 20), (8, 9, 20, 18), (5, 4, 15, 16), (1, 7, 19, 13), (4, 3, 14, 15), (3, 2, 12, 14), (9, 10, 21, 20), (6, 0, 17, 23), (3, 4, 10, 9), (2, 3, 9, 8), (1, 2, 8, 7)])
me_cylinder_008.use_remesh_preserve_volume = False
me_cylinder_008.use_remesh_preserve_attributes = False
me_cylinder_008.use_mirror_vertex_groups = False
me_cylinder_008.update()
me_cylinder_007 = bpy.data.meshes.new('Cylinder.007')
me_cylinder_007.from_pydata([(-0.02459, 0.8377, -0.6984), (-0.02459, -0.8377, -0.6984), (-0.5169, -0.6777, -0.6984), (-0.8212, -0.2588, -0.6984), (-0.8212, 0.2588, -0.6984), (-0.5169, 0.6777, -0.6984), (-0.02459, 0.7051, -0.6984), (-0.02459, -0.7051, -0.6984), (-0.439, -0.5704, -0.6984), (-0.6952, -0.2179, -0.6984), (-0.6952, 0.2179, -0.6984), (-0.439, 0.5704, -0.6984), (-0.5169, -0.6777, 0.8148), (-0.02459, -0.8377, 0.8148), (-0.8212, -0.2588, 0.8148), (-0.8212, 0.2588, 0.8148), (-0.5169, 0.6777, 0.8148), (-0.02459, 0.8377, 0.8148), (-0.439, -0.5704, 0.8148), (-0.02459, -0.7051, 0.8148), (-0.6952, -0.2179, 0.8148), (-0.6952, 0.2179, 0.8148), (-0.439, 0.5704, 0.8148), (-0.02459, 0.7051, 0.8148)], [], [(0, 5, 16, 17), (4, 5, 11, 10), (5, 0, 6, 11), (11, 6, 23, 22), (7, 8, 18, 19), (10, 11, 22, 21), (2, 1, 13, 12), (12, 13, 19, 18), (17, 16, 22, 23), (16, 15, 21, 22), (15, 14, 20, 21), (14, 12, 18, 20), (8, 9, 20, 18), (5, 4, 15, 16), (1, 7, 19, 13), (4, 3, 14, 15), (3, 2, 12, 14), (9, 10, 21, 20), (6, 0, 17, 23), (3, 4, 10, 9), (2, 3, 9, 8), (1, 2, 8, 7)])
me_cylinder_007.use_remesh_preserve_volume = False
me_cylinder_007.use_remesh_preserve_attributes = False
me_cylinder_007.use_mirror_vertex_groups = False
me_cylinder_007.update()
me_cube_014 = bpy.data.meshes.new('Cube.014')
me_cube_014.from_pydata([(-1.075, -0.4876, -0.6303), (-1.075, 0.4509, 0.1982), (0.6554, -0.4876, -0.6303), (0.6554, 0.4509, 0.1982), (-1.075, -0.07599, -0.6303), (-1.075, -0.07599, 0.1982), (0.6554, -0.07599, -0.6303), (0.6554, -0.07599, 0.1982), (-1.075, -0.4876, -0.1501), (-1.075, 0.4509, -0.1501), (0.6554, 0.4509, -0.1501), (0.6554, -0.4876, -0.1501), (0.6554, -0.07599, -0.1501), (-1.075, -0.07599, -0.1501), (-1.075, -0.2818, -0.6303), (0.6554, -0.3038, 0.1982), (-1.075, -0.3038, 0.1982), (0.6554, -0.2818, -0.6303), (-1.075, -0.2818, -0.1501), (0.6554, -0.2818, -0.1501), (-1.075, -0.4876, 0.05156), (-1.075, 0.4509, 0.02401), (0.6554, 0.4509, 0.02401), (0.6554, -0.4876, 0.05156), (0.6554, -0.07599, 0.02401), (-1.075, -0.07599, 0.02401), (-1.075, -0.2818, 0.02401), (0.6554, -0.2818, 0.02401)], [], [(25, 5, 1, 21), (21, 1, 3, 22), (23, 15, 16, 20), (20, 16, 26), (14, 17, 2, 0), (23, 27, 15), (3, 1, 5, 7), (13, 12, 6, 4), (22, 3, 7, 24), (26, 16, 5, 25), (14, 18, 13, 4), (2, 11, 8, 0), (17, 19, 11, 2), (12, 13, 9, 10), (6, 12, 19, 17), (0, 8, 18, 14), (7, 5, 16, 15), (4, 6, 17, 14), (24, 7, 15, 27), (12, 24, 27, 19), (8, 20, 26, 18), (18, 26, 25, 13), (10, 22, 24, 12), (11, 23, 20, 8), (19, 27, 23, 11), (9, 21, 22, 10), (13, 25, 21, 9)])
me_cube_014.use_remesh_preserve_volume = False
me_cube_014.use_remesh_preserve_attributes = False
me_cube_014.use_mirror_vertex_groups = False
me_cube_014.update()
me_cube_013 = bpy.data.meshes.new('Cube.013')
me_cube_013.from_pydata([(-1.075, -0.4876, -0.6303), (-1.075, 0.4509, 0.1982), (0.6554, -0.4876, -0.6303), (0.6554, 0.4509, 0.1982), (-1.075, -0.07599, -0.6303), (-1.075, -0.07599, 0.1982), (0.6554, -0.07599, -0.6303), (0.6554, -0.07599, 0.1982), (-1.075, -0.4876, -0.1501), (-1.075, 0.4509, -0.1501), (0.6554, 0.4509, -0.1501), (0.6554, -0.4876, -0.1501), (0.6554, -0.07599, -0.1501), (-1.075, -0.07599, -0.1501), (-1.075, -0.2818, -0.6303), (0.6554, -0.3038, 0.1982), (-1.075, -0.3038, 0.1982), (0.6554, -0.2818, -0.6303), (-1.075, -0.2818, -0.1501), (0.6554, -0.2818, -0.1501), (-1.075, -0.4876, 0.05156), (-1.075, 0.4509, 0.02401), (0.6554, 0.4509, 0.02401), (0.6554, -0.4876, 0.05156), (0.6554, -0.07599, 0.02401), (-1.075, -0.07599, 0.02401), (-1.075, -0.2818, 0.02401), (0.6554, -0.2818, 0.02401)], [], [(25, 5, 1, 21), (21, 1, 3, 22), (23, 15, 16, 20), (20, 16, 26), (14, 17, 2, 0), (23, 27, 15), (3, 1, 5, 7), (13, 12, 6, 4), (22, 3, 7, 24), (26, 16, 5, 25), (14, 18, 13, 4), (2, 11, 8, 0), (17, 19, 11, 2), (12, 13, 9, 10), (6, 12, 19, 17), (0, 8, 18, 14), (7, 5, 16, 15), (4, 6, 17, 14), (24, 7, 15, 27), (12, 24, 27, 19), (8, 20, 26, 18), (18, 26, 25, 13), (10, 22, 24, 12), (11, 23, 20, 8), (19, 27, 23, 11), (9, 21, 22, 10), (13, 25, 21, 9)])
me_cube_013.use_remesh_preserve_volume = False
me_cube_013.use_remesh_preserve_attributes = False
me_cube_013.use_mirror_vertex_groups = False
me_cube_013.update()
me_cube_012 = bpy.data.meshes.new('Cube.012')
me_cube_012.from_pydata([(-1.075, -0.4876, -0.6303), (-1.075, 0.4509, 0.1982), (0.6554, -0.4876, -0.6303), (0.6554, 0.4509, 0.1982), (-1.075, -0.07599, -0.6303), (-1.075, -0.07599, 0.1982), (0.6554, -0.07599, -0.6303), (0.6554, -0.07599, 0.1982), (-1.075, -0.4876, -0.1501), (-1.075, 0.4509, -0.1501), (0.6554, 0.4509, -0.1501), (0.6554, -0.4876, -0.1501), (0.6554, -0.07599, -0.1501), (-1.075, -0.07599, -0.1501), (-1.075, -0.2818, -0.6303), (0.6554, -0.3038, 0.1982), (-1.075, -0.3038, 0.1982), (0.6554, -0.2818, -0.6303), (-1.075, -0.2818, -0.1501), (0.6554, -0.2818, -0.1501), (-1.075, -0.4876, 0.05156), (-1.075, 0.4509, 0.02401), (0.6554, 0.4509, 0.02401), (0.6554, -0.4876, 0.05156), (0.6554, -0.07599, 0.02401), (-1.075, -0.07599, 0.02401), (-1.075, -0.2818, 0.02401), (0.6554, -0.2818, 0.02401)], [], [(25, 5, 1, 21), (21, 1, 3, 22), (23, 15, 16, 20), (20, 16, 26), (14, 17, 2, 0), (23, 27, 15), (3, 1, 5, 7), (13, 12, 6, 4), (22, 3, 7, 24), (26, 16, 5, 25), (14, 18, 13, 4), (2, 11, 8, 0), (17, 19, 11, 2), (12, 13, 9, 10), (6, 12, 19, 17), (0, 8, 18, 14), (7, 5, 16, 15), (4, 6, 17, 14), (24, 7, 15, 27), (12, 24, 27, 19), (8, 20, 26, 18), (18, 26, 25, 13), (10, 22, 24, 12), (11, 23, 20, 8), (19, 27, 23, 11), (9, 21, 22, 10), (13, 25, 21, 9)])
me_cube_012.use_remesh_preserve_volume = False
me_cube_012.use_remesh_preserve_attributes = False
me_cube_012.use_mirror_vertex_groups = False
me_cube_012.update()
me_cube_011 = bpy.data.meshes.new('Cube.011')
me_cube_011.from_pydata([(-1.075, -0.4876, -0.6303), (-1.075, 0.4509, 0.1982), (0.6554, -0.4876, -0.6303), (0.6554, 0.4509, 0.1982), (-1.075, -0.07599, -0.6303), (-1.075, -0.07599, 0.1982), (0.6554, -0.07599, -0.6303), (0.6554, -0.07599, 0.1982), (-1.075, -0.4876, -0.1501), (-1.075, 0.4509, -0.1501), (0.6554, 0.4509, -0.1501), (0.6554, -0.4876, -0.1501), (0.6554, -0.07599, -0.1501), (-1.075, -0.07599, -0.1501), (-1.075, -0.2818, -0.6303), (0.6554, -0.3038, 0.1982), (-1.075, -0.3038, 0.1982), (0.6554, -0.2818, -0.6303), (-1.075, -0.2818, -0.1501), (0.6554, -0.2818, -0.1501), (-1.075, -0.4876, 0.05156), (-1.075, 0.4509, 0.02401), (0.6554, 0.4509, 0.02401), (0.6554, -0.4876, 0.05156), (0.6554, -0.07599, 0.02401), (-1.075, -0.07599, 0.02401), (-1.075, -0.2818, 0.02401), (0.6554, -0.2818, 0.02401)], [], [(25, 5, 1, 21), (21, 1, 3, 22), (23, 15, 16, 20), (20, 16, 26), (14, 17, 2, 0), (23, 27, 15), (3, 1, 5, 7), (13, 12, 6, 4), (22, 3, 7, 24), (26, 16, 5, 25), (14, 18, 13, 4), (2, 11, 8, 0), (17, 19, 11, 2), (12, 13, 9, 10), (6, 12, 19, 17), (0, 8, 18, 14), (7, 5, 16, 15), (4, 6, 17, 14), (24, 7, 15, 27), (12, 24, 27, 19), (8, 20, 26, 18), (18, 26, 25, 13), (10, 22, 24, 12), (11, 23, 20, 8), (19, 27, 23, 11), (9, 21, 22, 10), (13, 25, 21, 9)])
me_cube_011.use_remesh_preserve_volume = False
me_cube_011.use_remesh_preserve_attributes = False
me_cube_011.use_mirror_vertex_groups = False
me_cube_011.update()
me_cube_010 = bpy.data.meshes.new('Cube.010')
me_cube_010.from_pydata([(-1.864, -2.576, -1.0), (-1.864, -2.576, -0.6994), (-1.864, 2.682, -1.0), (-1.864, 2.682, -0.6994), (1.991, -2.576, -1.0), (1.991, -2.576, -0.6994), (1.991, 2.682, -1.0), (1.991, 2.682, -0.6994), (1.828, 2.682, -1.0), (1.828, 2.682, -0.6994), (1.828, -2.576, -1.0), (1.828, -2.576, -0.6994), (-1.712, 2.682, -1.0), (-1.712, -2.576, -0.6994), (-1.712, 2.682, -0.6994), (-1.712, -2.576, -1.0), (-1.864, -2.257, -1.0), (-1.864, -2.257, -0.6994), (1.991, -2.257, -1.0), (1.991, -2.257, -0.6994), (1.828, -2.257, -0.6994), (1.828, -2.257, -1.0), (-1.712, -2.257, -1.0), (-1.712, -2.257, -0.6994), (-1.864, -1.589, -0.6994), (1.991, -1.589, -1.0), (-1.864, -1.589, -1.0), (1.991, -1.589, -0.6994), (1.828, -1.589, -0.6994), (1.828, -1.589, -1.0), (-1.712, -1.589, -1.0), (-1.712, -1.589, -0.6994), (1.991, -2.257, -0.2049), (1.991, -2.576, -0.3785), (-1.712, -2.576, -0.3785), (-1.864, -2.576, -0.3785), (1.828, -2.576, -0.3785), (1.828, -2.257, -0.2049), (-1.712, -2.257, -0.2049), (-1.864, -2.257, -0.2049), (1.991, -1.589, -0.2048), (1.828, -1.589, -0.2048), (-1.712, -1.589, -0.2048), (-1.864, -1.589, -0.2048), (1.828, 2.682, -0.2047), (1.991, 2.682, -0.2047), (-1.864, 2.682, -0.2047), (-1.712, 2.682, -0.2047), (-1.864, 0.4855, -0.6994), (1.991, 0.4855, -1.0), (-1.864, 0.4855, -1.0), (1.991, 0.4855, -0.6994), (1.828, 0.4855, -0.6994), (1.828, 0.4855, -1.0), (-1.712, 0.4855, -1.0), (-1.712, 0.4855, -0.6994), (1.991, 0.4855, 0.05834), (-1.712, 0.4855, 0.05834), (-1.864, 0.4855, 0.05834), (1.828, 0.4855, 0.05834), (-1.864, 1.243, -0.6994), (1.991, 1.243, -1.0), (-1.864, 1.243, -0.2047), (-1.864, 1.243, -1.0), (1.991, 1.243, -0.6994), (1.828, 1.243, -0.6994), (1.828, 1.243, -1.0), (-1.712, 1.243, -1.0), (-1.712, 1.243, -0.6994), (1.991, 1.243, -0.2047), (-1.712, 1.243, -0.2047), (1.828, 1.243, -0.2047), (-1.864, 2.234, -0.6994), (1.991, 2.234, -1.0), (-1.864, 2.234, -0.2047), (-1.864, 2.234, -1.0), (1.991, 2.234, -0.6994), (1.828, 2.234, -0.6994), (1.828, 2.234, -1.0), (-1.712, 2.234, -1.0), (-1.712, 2.234, -0.6994), (1.991, 2.234, -0.2047), (-1.712, 2.234, -0.2047), (1.828, 2.234, -0.2047), (-1.864, 2.682, 0.495), (-1.712, 2.682, 0.495), (1.828, 2.682, 0.495), (1.991, 2.682, 0.495), (-1.864, 2.234, 0.495), (1.991, 1.243, 0.4949), (1.991, 0.4855, 0.4949), (-1.712, 1.243, 0.4949), (-1.712, 0.4855, 0.4949), (1.828, 1.243, 0.4949), (1.828, 0.4855, 0.4949), (-1.864, 0.4855, 0.4949), (-1.864, 1.243, 0.4949), (1.991, 2.234, 0.495), (-1.712, 2.234, 0.495), (1.828, 2.234, 0.495), (-1.864, -0.2729, -1.0), (1.991, -0.2729, -0.6994), (1.828, -0.2729, -0.6994), (1.828, -0.2729, -1.0), (-1.712, -0.2729, -1.0), (-1.712, -0.2729, -0.6994), (1.991, -0.2729, -0.2048), (-1.712, -0.2729, -0.2048), (1.828, -0.2729, -0.2048), (-1.864, -0.2729, -0.6994), (1.991, -0.2729, -1.0), (-1.864, -0.2729, -0.2048), (1.991, 2.234, 0.9357), (1.991, 1.243, 0.9357), (-1.712, 2.234, 0.9357), (-1.712, 1.243, 0.9357), (1.828, 2.234, 0.9357), (1.828, 1.243, 0.9357), (-1.864, 1.243, 0.9357), (-1.864, 2.234, 0.9357), (1.581, 2.131, 1.406), (1.581, 1.346, 1.406), (-1.363, 2.131, 1.328), (-1.363, 1.346, 1.327), (1.472, 2.131, 1.337), (1.472, 1.346, 1.337), (-1.444, 1.346, 1.416), (-1.444, 2.131, 1.416), (0.8574, 2.131, 1.701), (0.8574, 1.346, 1.701), (0.851, 2.131, 1.572), (0.851, 1.346, 1.572), (-0.7582, 2.131, 1.581), (-0.7582, 1.346, 1.581), (-0.7619, 1.346, 1.701), (-0.7619, 2.131, 1.701), (0.04773, 1.051, 1.701), (0.0464, 1.051, 1.577), (0.0464, 2.426, 1.577), (0.04773, 2.426, 1.701), (-0.3571, 1.051, 1.701), (-0.3559, 1.051, 1.579), (-0.3559, 2.426, 1.579), (-0.3571, 2.426, 1.701), (0.4489, 1.051, 1.574), (0.4489, 2.426, 1.574), (0.4527, 2.426, 1.701), (0.4528, 1.051, 1.701), (-1.864, -0.9308, -1.0), (1.991, -0.9308, -0.6994), (1.828, -0.9308, -0.6994), (1.828, -0.9308, -1.0), (-1.712, -0.9308, -1.0), (-1.712, -0.9308, -0.6994), (1.991, -0.9308, -0.2048), (-1.712, -0.9308, -0.2048), (1.828, -0.9308, -0.2048), (-1.864, -0.9308, -0.6994), (1.991, -0.9308, -1.0), (-1.864, -0.9308, -0.2048), (-1.864, -0.9308, 0.9237), (-1.864, -0.273, 0.9237), (1.828, -0.273, 0.9237), (1.991, -0.273, 0.9237), (-1.712, -0.273, 0.9237), (1.991, -0.9308, 0.9237), (-1.712, -0.9308, 0.9237), (1.828, -0.9308, 0.9237), (-1.442, -0.8563, 1.413), (-1.442, -0.3475, 1.413), (1.473, -0.3475, 1.34), (1.579, -0.3475, 1.408), (-1.364, -0.3475, 1.325), (1.579, -0.8563, 1.408), (-1.364, -0.8563, 1.325), (1.473, -0.8563, 1.34), (0.8519, -0.3475, 1.574), (0.852, -0.3475, 1.7), (0.852, -0.8563, 1.7), (0.8519, -0.8563, 1.574), (-0.7608, -0.8563, 1.695), (-0.7608, -0.3475, 1.695), (-0.7604, -0.3475, 1.578), (-0.7605, -0.8563, 1.578), (0.04562, -0.0329, 1.697), (0.04562, -1.171, 1.697), (0.04574, -1.171, 1.576), (0.04574, -0.0329, 1.576), (0.4488, -1.171, 1.699), (0.4488, -1.171, 1.575), (0.4488, -0.0329, 1.575), (0.4488, -0.0329, 1.699), (-0.3576, -0.0329, 1.696), (-0.3576, -1.171, 1.696), (-0.3574, -1.171, 1.577), (-0.3574, -0.0329, 1.577)], [], [(75, 72, 3, 2), (8, 9, 7, 6), (18, 19, 5, 4), (15, 13, 1, 0), (21, 18, 4, 10), (23, 31, 42, 38), (1, 13, 34, 35), (22, 21, 10, 15), (4, 5, 11, 10), (12, 14, 9, 8), (2, 3, 14, 12), (16, 22, 15, 0), (13, 11, 36, 34), (10, 11, 13, 15), (155, 159, 43, 42), (26, 30, 22, 16), (30, 29, 21, 22), (27, 28, 41, 40), (19, 27, 40, 32), (29, 25, 18, 21), (25, 27, 19, 18), (0, 1, 17, 16), (158, 149, 27, 25), (151, 158, 25, 29), (157, 24, 43, 159), (150, 28, 41, 156), (152, 151, 29, 30), (148, 152, 30, 26), (150, 153, 31, 28), (16, 17, 24, 26), (38, 39, 35, 34), (32, 37, 36, 33), (37, 38, 34, 36), (40, 41, 37, 32), (42, 43, 39, 38), (5, 19, 32, 33), (28, 20, 37, 41), (11, 5, 33, 36), (17, 1, 35, 39), (20, 23, 38, 37), (31, 24, 43, 42), (24, 17, 39, 43), (41, 42, 38, 37), (154, 156, 41, 40), (28, 31, 42, 41), (14, 3, 46, 47), (80, 14, 47, 82), (7, 9, 44, 45), (76, 7, 45, 81), (101, 51, 56, 106), (105, 55, 57, 107), (45, 44, 86, 87), (65, 68, 55, 52), (63, 67, 54, 50), (67, 66, 53, 54), (65, 52, 59, 71), (60, 48, 58, 62), (66, 61, 49, 53), (61, 64, 51, 49), (74, 62, 96, 88), (100, 109, 48, 50), (83, 71, 93, 99), (73, 76, 64, 61), (78, 73, 61, 66), (72, 60, 62, 74), (77, 65, 71, 83), (79, 78, 66, 67), (75, 79, 67, 63), (77, 80, 68, 65), (81, 45, 87, 97), (51, 64, 69, 56), (55, 68, 70, 57), (50, 48, 60, 63), (47, 46, 84, 85), (9, 14, 80, 77), (2, 12, 79, 75), (12, 8, 78, 79), (9, 77, 83, 44), (3, 72, 74, 46), (8, 6, 73, 78), (6, 7, 76, 73), (70, 82, 98, 91), (64, 76, 81, 69), (68, 80, 82, 70), (63, 60, 72, 75), (89, 93, 94, 90), (91, 96, 95, 92), (93, 89, 113, 117), (98, 88, 119, 114), (87, 86, 99, 97), (85, 84, 88, 98), (82, 47, 85, 98), (59, 56, 90, 94), (44, 83, 99, 86), (58, 57, 92, 95), (56, 69, 89, 90), (57, 70, 91, 92), (46, 74, 88, 84), (69, 81, 97, 89), (71, 59, 94, 93), (62, 58, 95, 96), (148, 157, 109, 100), (153, 105, 107, 155), (149, 101, 106, 154), (56, 59, 108, 106), (52, 55, 105, 102), (50, 54, 104, 100), (54, 53, 103, 104), (52, 102, 108, 59), (48, 109, 111, 58), (53, 49, 110, 103), (49, 51, 101, 110), (57, 58, 111, 107), (119, 118, 126, 127), (114, 119, 127, 122), (99, 93, 117, 116), (89, 97, 112, 113), (97, 99, 116, 112), (88, 96, 118, 119), (96, 91, 115, 118), (91, 98, 114, 115), (122, 127, 135, 132), (124, 125, 131, 130), (118, 115, 123, 126), (115, 114, 122, 123), (112, 116, 124, 120), (117, 113, 121, 125), (116, 117, 125, 124), (113, 112, 120, 121), (141, 133, 132, 142), (121, 120, 128, 129), (120, 124, 130, 128), (125, 121, 129, 131), (140, 134, 133, 141), (127, 126, 134, 135), (126, 123, 133, 134), (123, 122, 132, 133), (142, 132, 135, 143), (143, 135, 134, 140), (146, 139, 136, 147), (145, 138, 139, 146), (141, 195, 192, 140), (144, 137, 138, 145), (139, 143, 140, 136), (138, 142, 143, 139), (137, 187, 195, 141), (137, 141, 142, 138), (131, 144, 145, 130), (129, 147, 144, 131), (130, 145, 146, 128), (128, 146, 147, 129), (27, 149, 154, 40), (31, 153, 155, 42), (26, 24, 157, 148), (107, 111, 161, 164), (102, 105, 153, 150), (100, 104, 152, 148), (104, 103, 151, 152), (102, 150, 156, 108), (109, 157, 159, 111), (103, 110, 158, 151), (110, 101, 149, 158), (156, 154, 165, 167), (161, 160, 168, 169), (164, 161, 169, 172), (155, 107, 164, 166), (106, 108, 162, 163), (159, 155, 166, 160), (111, 159, 160, 161), (108, 156, 167, 162), (154, 106, 163, 165), (175, 173, 178, 179), (174, 172, 182, 183), (160, 166, 174, 168), (162, 167, 175, 170), (165, 163, 171, 173), (163, 162, 170, 171), (167, 165, 173, 175), (166, 164, 172, 174), (193, 180, 183, 194), (170, 175, 179, 176), (173, 171, 177, 178), (171, 170, 176, 177), (192, 181, 180, 193), (172, 169, 181, 182), (169, 168, 180, 181), (168, 174, 183, 180), (194, 183, 182, 195), (195, 182, 181, 192), (144, 190, 187, 137), (189, 186, 187, 190), (191, 184, 185, 188), (188, 185, 186, 189), (178, 188, 189, 179), (177, 191, 188, 178), (179, 189, 190, 176), (176, 190, 191, 177), (147, 191, 190, 144), (186, 194, 195, 187), (184, 192, 193, 185), (185, 193, 194, 186), (140, 192, 184, 136), (136, 184, 191, 147)])
me_cube_010.use_remesh_preserve_volume = False
me_cube_010.use_remesh_preserve_attributes = False
me_cube_010.use_mirror_vertex_groups = False
me_cube_010.update()
me_cube_009 = bpy.data.meshes.new('Cube.009')
me_cube_009.from_pydata([(-0.4581, -1.0, -1.134), (-0.4581, -1.0, 0.4626), (-0.4581, 1.0, -1.134), (-0.4581, 1.0, 0.4626), (0.492, -1.0, -1.134), (0.492, -1.0, 1.413), (0.492, 1.0, -1.134), (0.492, 1.0, 1.413), (1.971, -1.0, -1.134), (1.971, -1.0, 1.413), (1.971, 1.0, -1.134), (1.971, 1.0, 1.413), (3.043, -1.0, -1.134), (3.043, -1.0, 0.4339), (3.043, 1.0, -1.134), (3.043, 1.0, 0.4339)], [], [(0, 1, 3, 2), (2, 3, 7, 6), (7, 5, 9, 11), (4, 5, 1, 0), (2, 6, 4, 0), (7, 3, 1, 5), (9, 8, 12, 13), (6, 7, 11, 10), (5, 4, 8, 9), (4, 6, 10, 8), (14, 15, 13, 12), (8, 10, 14, 12), (11, 9, 13, 15), (10, 11, 15, 14)])
_uv = me_cube_009.uv_layers.new(name='UVMap')
_uv.uv.foreach_set('vector', [1.093e-07, 1.0, 7.947e-08, 0.8392, 0.3333, 0.8392, 0.3333, 1.0, 0.849, 0.4988, 0.5828, 0.4988, 0.4245, 0.3634, 0.849, 0.3634, 0.3333, 0.6478, 3.974e-08, 0.6478, 0.0, 0.4988, 0.3333, 0.4988, 1.987e-08, 0.3634, 0.4245, 0.3634, 0.2662, 0.4988, 1.987e-08, 0.4988, 0.6667, 0.4988, 0.6667, 0.6341, 0.3333, 0.6341, 0.3333, 0.4988, 0.3333, 0.6478, 0.3333, 0.8392, 7.947e-08, 0.8392, 3.974e-08, 0.6478, 0.4245, 0.1528, 0.0, 0.1528, 0.0, 0.0, 0.2614, 0.0, 0.849, 0.3634, 0.4245, 0.3634, 0.4245, 0.1528, 0.849, 0.1528, 0.4245, 0.3634, 1.987e-08, 0.3634, 0.0, 0.1528, 0.4245, 0.1528, 0.3333, 0.6341, 0.6667, 0.6341, 0.6667, 0.8448, 0.3333, 0.8448, 0.6667, 0.8616, 0.6667, 0.6382, 1.0, 0.6382, 1.0, 0.8616, 0.3333, 0.8448, 0.6667, 0.8448, 0.6667, 0.9976, 0.3333, 0.9976, 0.6667, 0.4988, 1.0, 0.4988, 1.0, 0.6382, 0.6667, 0.6382, 0.849, 0.1528, 0.4245, 0.1528, 0.5876, 0.0, 0.849, 0.0])
me_cube_009.materials.append(mat_drillengine)
me_cube_009.use_remesh_preserve_volume = False
me_cube_009.use_remesh_preserve_attributes = False
me_cube_009.use_mirror_vertex_groups = False
me_cube_009.update()
me_cylinder_006 = bpy.data.meshes.new('Cylinder.006')
me_cylinder_006.from_pydata([(-0.02459, 0.8377, -0.6984), (-0.02459, -0.8377, -0.6984), (-0.5169, -0.6777, -0.6984), (-0.8212, -0.2588, -0.6984), (-0.8212, 0.2588, -0.6984), (-0.5169, 0.6777, -0.6984), (-0.02459, 0.7051, -0.6984), (-0.02459, -0.7051, -0.6984), (-0.439, -0.5704, -0.6984), (-0.6952, -0.2179, -0.6984), (-0.6952, 0.2179, -0.6984), (-0.439, 0.5704, -0.6984), (-0.5169, -0.6777, 0.8148), (-0.02459, -0.8377, 0.8148), (-0.8212, -0.2588, 0.8148), (-0.8212, 0.2588, 0.8148), (-0.5169, 0.6777, 0.8148), (-0.02459, 0.8377, 0.8148), (-0.439, -0.5704, 0.8148), (-0.02459, -0.7051, 0.8148), (-0.6952, -0.2179, 0.8148), (-0.6952, 0.2179, 0.8148), (-0.439, 0.5704, 0.8148), (-0.02459, 0.7051, 0.8148)], [], [(0, 5, 16, 17), (4, 5, 11, 10), (5, 0, 6, 11), (11, 6, 23, 22), (7, 8, 18, 19), (10, 11, 22, 21), (2, 1, 13, 12), (12, 13, 19, 18), (17, 16, 22, 23), (16, 15, 21, 22), (15, 14, 20, 21), (14, 12, 18, 20), (8, 9, 20, 18), (5, 4, 15, 16), (1, 7, 19, 13), (4, 3, 14, 15), (3, 2, 12, 14), (9, 10, 21, 20), (6, 0, 17, 23), (3, 4, 10, 9), (2, 3, 9, 8), (1, 2, 8, 7)])
me_cylinder_006.use_remesh_preserve_volume = False
me_cylinder_006.use_remesh_preserve_attributes = False
me_cylinder_006.use_mirror_vertex_groups = False
me_cylinder_006.update()
me_cylinder_005 = bpy.data.meshes.new('Cylinder.005')
me_cylinder_005.from_pydata([(-0.02459, 0.8377, -0.6984), (-0.02459, -0.8377, -0.6984), (-0.5169, -0.6777, -0.6984), (-0.8212, -0.2588, -0.6984), (-0.8212, 0.2588, -0.6984), (-0.5169, 0.6777, -0.6984), (-0.02459, 0.7051, -0.6984), (-0.02459, -0.7051, -0.6984), (-0.439, -0.5704, -0.6984), (-0.6952, -0.2179, -0.6984), (-0.6952, 0.2179, -0.6984), (-0.439, 0.5704, -0.6984), (-0.5169, -0.6777, 0.8148), (-0.02459, -0.8377, 0.8148), (-0.8212, -0.2588, 0.8148), (-0.8212, 0.2588, 0.8148), (-0.5169, 0.6777, 0.8148), (-0.02459, 0.8377, 0.8148), (-0.439, -0.5704, 0.8148), (-0.02459, -0.7051, 0.8148), (-0.6952, -0.2179, 0.8148), (-0.6952, 0.2179, 0.8148), (-0.439, 0.5704, 0.8148), (-0.02459, 0.7051, 0.8148)], [], [(0, 5, 16, 17), (4, 5, 11, 10), (5, 0, 6, 11), (11, 6, 23, 22), (7, 8, 18, 19), (10, 11, 22, 21), (2, 1, 13, 12), (12, 13, 19, 18), (17, 16, 22, 23), (16, 15, 21, 22), (15, 14, 20, 21), (14, 12, 18, 20), (8, 9, 20, 18), (5, 4, 15, 16), (1, 7, 19, 13), (4, 3, 14, 15), (3, 2, 12, 14), (9, 10, 21, 20), (6, 0, 17, 23), (3, 4, 10, 9), (2, 3, 9, 8), (1, 2, 8, 7)])
me_cylinder_005.use_remesh_preserve_volume = False
me_cylinder_005.use_remesh_preserve_attributes = False
me_cylinder_005.use_mirror_vertex_groups = False
me_cylinder_005.update()
me_cube_006 = bpy.data.meshes.new('Cube.006')
me_cube_006.from_pydata([(-1.0, -1.0, -1.0), (-1.0, -1.0, 1.0), (-1.0, 1.0, -1.0), (-1.0, 1.0, 1.0), (1.0, -1.0, -1.0), (1.0, -1.0, 1.0), (1.0, 1.0, -1.0), (1.0, 1.0, 1.0)], [], [(0, 1, 3, 2), (2, 3, 7, 6), (6, 7, 5, 4), (4, 5, 1, 0), (2, 6, 4, 0), (7, 3, 1, 5)])
me_cube_006.use_remesh_preserve_volume = False
me_cube_006.use_remesh_preserve_attributes = False
me_cube_006.use_mirror_vertex_groups = False
me_cube_006.update()
me_cube_005 = bpy.data.meshes.new('Cube.005')
me_cube_005.from_pydata([(-1.0, -1.0, -1.0), (-1.0, -1.0, 1.0), (-1.0, 1.0, -1.0), (-1.0, 1.0, 1.0), (1.0, -1.0, -1.0), (1.0, -1.0, 1.0), (1.0, 1.0, -1.0), (1.0, 1.0, 1.0)], [], [(0, 1, 3, 2), (2, 3, 7, 6), (6, 7, 5, 4), (4, 5, 1, 0), (2, 6, 4, 0), (7, 3, 1, 5)])
me_cube_005.use_remesh_preserve_volume = False
me_cube_005.use_remesh_preserve_attributes = False
me_cube_005.use_mirror_vertex_groups = False
me_cube_005.update()
me_cylinder_002 = bpy.data.meshes.new('Cylinder.002')
me_cylinder_002.from_pydata([(0.0, 1.0, -1.0), (0.0, 1.0, 1.0), (0.5878, 0.809, -1.0), (0.5878, 0.809, 1.0), (0.9511, 0.309, -1.0), (0.9511, 0.309, 1.0), (0.9511, -0.309, -1.0), (0.9511, -0.309, 1.0), (0.5878, -0.809, -1.0), (0.5878, -0.809, 1.0), (-8.742e-08, -1.0, -1.0), (-8.742e-08, -1.0, 1.0), (-0.5878, -0.809, -1.0), (-0.5878, -0.809, 1.0), (-0.9511, -0.309, -1.0), (-0.9511, -0.309, 1.0), (-0.9511, 0.309, -1.0), (-0.9511, 0.309, 1.0), (-0.5878, 0.809, -1.0), (-0.5878, 0.809, 1.0)], [], [(0, 1, 3, 2), (2, 3, 5, 4), (4, 5, 7, 6), (6, 7, 9, 8), (8, 9, 11, 10), (10, 11, 13, 12), (12, 13, 15, 14), (14, 15, 17, 16), (3, 1, 19, 17, 15, 13, 11, 9, 7, 5), (16, 17, 19, 18), (18, 19, 1, 0), (0, 2, 4, 6, 8, 10, 12, 14, 16, 18)])
me_cylinder_002.use_remesh_preserve_volume = False
me_cylinder_002.use_remesh_preserve_attributes = False
me_cylinder_002.use_mirror_vertex_groups = False
me_cylinder_002.update()
me_cylinder_001 = bpy.data.meshes.new('Cylinder.001')
me_cylinder_001.from_pydata([(0.0, 1.0, -1.0), (0.0, 1.0, 1.0), (0.5878, 0.809, -1.0), (0.5878, 0.809, 1.0), (0.9511, 0.309, -1.0), (0.9511, 0.309, 1.0), (0.9511, -0.309, -1.0), (0.9511, -0.309, 1.0), (0.5878, -0.809, -1.0), (0.5878, -0.809, 1.0), (-8.742e-08, -1.0, -1.0), (-8.742e-08, -1.0, 1.0), (-0.5878, -0.809, -1.0), (-0.5878, -0.809, 1.0), (-0.9511, -0.309, -1.0), (-0.9511, -0.309, 1.0), (-0.9511, 0.309, -1.0), (-0.9511, 0.309, 1.0), (-0.5878, 0.809, -1.0), (-0.5878, 0.809, 1.0)], [], [(0, 1, 3, 2), (2, 3, 5, 4), (4, 5, 7, 6), (6, 7, 9, 8), (8, 9, 11, 10), (10, 11, 13, 12), (12, 13, 15, 14), (14, 15, 17, 16), (3, 1, 19, 17, 15, 13, 11, 9, 7, 5), (16, 17, 19, 18), (18, 19, 1, 0), (0, 2, 4, 6, 8, 10, 12, 14, 16, 18)])
me_cylinder_001.use_remesh_preserve_volume = False
me_cylinder_001.use_remesh_preserve_attributes = False
me_cylinder_001.use_mirror_vertex_groups = False
me_cylinder_001.update()
me_cylinder = bpy.data.meshes.new('Cylinder')
me_cylinder.from_pydata([(0.0, 1.0, -1.0), (0.0, 1.0, 1.0), (0.866, 0.5, -1.0), (0.866, 0.5, 1.0), (0.866, -0.5, -1.0), (0.866, -0.5, 1.0), (-8.742e-08, -1.0, -1.0), (-8.742e-08, -1.0, 1.0), (-0.866, -0.5, -1.0), (-0.866, -0.5, 1.0), (-0.866, 0.5, -1.0), (-0.866, 0.5, 1.0), (-5.038e-16, 0.6777, -2.684), (0.5869, 0.3388, -2.684), (0.5869, -0.3388, -2.684), (-5.924e-08, -0.6777, -2.684), (-0.5869, -0.3388, -2.684), (-0.5869, 0.3388, -2.684)], [], [(0, 1, 3, 2), (2, 3, 5, 4), (4, 5, 7, 6), (6, 7, 9, 8), (3, 1, 11, 9, 7, 5), (8, 9, 11, 10), (10, 11, 1, 0), (6, 8, 16, 15), (2, 4, 14, 13), (8, 10, 17, 16), (0, 2, 13, 12), (4, 6, 15, 14), (10, 0, 12, 17), (15, 16, 17, 12), (12, 13, 14, 15)])
_uv = me_cylinder.uv_layers.new(name='UVMap')
_uv.uv.foreach_set('vector', [0.669, 0.3072, 0.669, 0.6572, 0.4778, 0.6572, 0.4778, 0.3072, 0.9556, 0.2863, 0.9556, 0.6363, 0.8601, 0.6488, 0.8601, 0.2988, 0.8601, 0.2988, 0.8601, 0.6488, 0.669, 0.6488, 0.669, 0.2988, 0.3823, 0.2947, 0.3823, 0.6448, 0.2867, 0.6572, 0.2867, 0.3072, 0.669, 0.9122, 0.669, 0.7366, 0.8345, 0.6488, 1.0, 0.7366, 1.0, 0.9122, 0.8345, 1.0, 0.2867, 0.3072, 0.2867, 0.6572, 0.09556, 0.6572, 0.09556, 0.3072, 0.09556, 0.3072, 0.09556, 0.6572, 3.418e-08, 0.6448, 0.0, 0.2947, 0.3823, 0.2947, 0.2867, 0.3072, 0.2559, 0.008455, 0.3207, 0.0, 0.4778, 0.3072, 0.3823, 0.2947, 0.4439, 0.0, 0.5086, 0.008455, 0.2867, 0.3072, 0.09556, 0.3072, 0.1264, 0.008455, 0.2559, 0.008455, 0.669, 0.3072, 0.4778, 0.3072, 0.5086, 0.008455, 0.6382, 0.008455, 0.8601, 0.2988, 0.669, 0.2988, 0.6998, 4.187e-08, 0.8293, 0.0, 0.09556, 0.3072, 0.0, 0.2947, 0.06161, 0.0, 0.1264, 0.008455, 0.1122, 0.6572, 0.2243, 0.7167, 0.2243, 0.8357, 0.1122, 0.8952, 0.1122, 0.8952, 0.0, 0.8357, 0.0, 0.7167, 0.1122, 0.6572])
me_cylinder.materials.append(mat_drillsocket)
me_cylinder.use_remesh_preserve_volume = False
me_cylinder.use_remesh_preserve_attributes = False
me_cylinder.use_mirror_vertex_groups = False
me_cylinder.update()
me_cube_001 = bpy.data.meshes.new('Cube.001')
me_cube_001.from_pydata([(1.034, -1.775, 0.8879), (1.344, -2.524, 0.1384), (0.07993, -1.775, 0.8879), (0.07993, -2.524, 0.1384), (2.502, -1.156, 0.1247), (1.742, -0.8417, 0.8843), (1.115, -1.715, 0.8843), (1.43, -2.474, 0.1247), (2.538, -1.004, 0.1083), (1.768, -0.6848, 0.879), (1.768, 1.33, 0.8796), (2.538, 1.33, 0.109), (2.578, -1.032, 0.09771), (2.578, -1.032, -0.8048), (2.578, 1.339, 0.09838), (2.578, 1.339, -0.8041), (1.424, -2.469, -0.7896), (2.491, -1.157, -0.7896), (1.424, -2.469, 0.08248), (2.491, -1.157, 0.08248), (1.369, -2.564, -0.7949), (0.07763, -2.564, -0.7949), (0.07763, -2.564, 0.08779), (1.369, -2.564, 0.08779)], [], [(0, 2, 3, 1), (5, 6, 7, 4), (8, 11, 10, 9), (13, 15, 14, 12), (17, 19, 18, 16), (20, 23, 22, 21)])
_uv = me_cube_001.uv_layers.new(name='UVMap')
_uv.uv.foreach_set('vector', [0.7879, 0.8986, 0.7879, 0.5871, 1.0, 0.5871, 1.0, 1.0, 0.3079, 0.461, 0.3215, 0.1173, 0.6173, 0.0, 0.6173, 0.5389, 0.3079, 0.0, 0.3079, 0.7427, 0.0, 0.7471, 1.708e-05, 0.1059, 0.6173, 0.8035, 0.6173, 0.04905, 0.7879, 0.0, 0.7879, 0.7544, 0.7879, 0.0, 0.9522, 0.0505, 0.9522, 0.5871, 0.7879, 0.5366, 0.3079, 0.5389, 0.5577, 0.5389, 0.5577, 0.9606, 0.3079, 0.9606])
_ca = me_cube_001.color_attributes.new('Col', 'BYTE_COLOR', 'CORNER')
_ca.data.foreach_set('color', [1.0, 1.0, 1.0, 1.0, 1.0, 1.0, 1.0, 1.0, 1.0, 1.0, 1.0, 1.0, 1.0, 1.0, 1.0, 1.0, 1.0, 1.0, 1.0, 1.0, 1.0, 1.0, 1.0, 1.0, 1.0, 1.0, 1.0, 1.0, 1.0, 1.0, 1.0, 1.0, 1.0, 1.0, 1.0, 1.0, 1.0, 1.0, 1.0, 1.0, 1.0, 1.0, 1.0, 1.0, 1.0, 1.0, 1.0, 1.0, 1.0, 1.0, 1.0, 1.0, 1.0, 1.0, 1.0, 1.0, 1.0, 1.0, 1.0, 1.0, 1.0, 1.0, 1.0, 1.0, 1.0, 1.0, 1.0, 1.0, 1.0, 1.0, 1.0, 1.0, 1.0, 1.0, 1.0, 1.0, 1.0, 1.0, 1.0, 1.0, 1.0, 1.0, 1.0, 1.0, 1.0, 1.0, 1.0, 1.0, 1.0, 1.0, 1.0, 1.0, 1.0, 1.0, 1.0, 1.0])
me_cube_001.materials.append(mat_window)
me_cube_001.use_remesh_preserve_volume = False
me_cube_001.use_remesh_preserve_attributes = False
me_cube_001.use_mirror_vertex_groups = False
me_cube_001.use_paint_bone_selection = False
me_cube_001.use_paint_mask = True
me_cube_001.update()
me_cube = bpy.data.meshes.new('Cube')
me_cube.from_pydata([(-0.0008111, -2.636, -0.8486), (-0.0005699, -1.047, -1.364), (-8.432e-05, 1.364, -1.363), (2.659, -1.146, -0.8486), (1.448, -2.636, -0.8486), (-0.0008111, -2.636, 0.1414), (-0.0008111, -1.778, 1.0), (1.092, -1.778, 1.0), (1.448, -2.636, 0.1414), (1.801, -0.7907, 1.0), (2.659, -1.146, 0.1414), (-0.0008116, -2.247, -1.364), (1.471, -2.247, -1.364), (2.482, -0.9586, -1.364), (1.833e-07, 1.782, -0.8473), (1.833e-07, 1.784, -1.363), (2.659, 1.454, -0.8478), (2.322, 1.782, -0.8473), (1.064e-07, 1.454, 1.001), (1.833e-07, 1.782, 0.6731), (2.659, 1.454, 0.1421), (2.322, 1.782, 0.01568), (1.665, 1.782, 0.6731), (1.801, 1.454, 1.001), (2.145, 1.784, -1.363), (2.482, 1.455, -1.364), (-0.0004056, -0.3888, 1.0), (1.034, -1.832, 0.9454), (1.344, -2.582, 0.196), (0.07993, -1.832, 0.9454), (0.07993, -2.582, 0.196), (1.034, -1.775, 0.8879), (1.344, -2.524, 0.1384), (0.07993, -1.775, 0.8879), (0.07993, -2.524, 0.1384), (2.555, -1.197, 0.1909), (1.795, -0.8827, 0.9505), (1.168, -1.756, 0.9505), (1.483, -2.515, 0.1909), (2.502, -1.156, 0.1247), (1.742, -0.8417, 0.8843), (1.115, -1.715, 0.8843), (1.43, -2.474, 0.1247), (2.615, -1.004, 0.1854), (1.845, -0.6848, 0.9561), (1.845, 1.33, 0.9567), (2.615, 1.33, 0.1861), (2.538, -1.004, 0.1083), (1.768, -0.6848, 0.879), (1.768, 1.33, 0.8796), (2.538, 1.33, 0.109), (2.659, -1.032, 0.09771), (2.659, -1.032, -0.8048), (2.659, 1.339, 0.09838), (2.659, 1.339, -0.8041), (2.578, -1.032, 0.09771), (2.578, -1.032, -0.8048), (2.578, 1.339, 0.09838), (2.578, 1.339, -0.8041), (1.52, -2.548, -0.7896), (2.587, -1.235, -0.7896), (1.52, -2.548, 0.08248), (2.587, -1.235, 0.08248), (1.424, -2.469, -0.7896), (2.491, -1.157, -0.7896), (1.424, -2.469, 0.08248), (2.491, -1.157, 0.08248), (1.369, -2.636, -0.7949), (0.07763, -2.636, -0.7949), (0.07763, -2.636, 0.08779), (1.369, -2.636, 0.08779), (1.369, -2.564, -0.7949), (0.07763, -2.564, -0.7949), (0.07763, -2.564, 0.08779), (1.369, -2.564, 0.08779)], [], [(4, 3, 60, 59), (4, 8, 70, 67), (7, 8, 38, 37), (7, 6, 29, 27), (24, 25, 2, 15), (2, 25, 13, 1), (4, 0, 11, 12), (3, 4, 12, 13), (1, 13, 12, 11), (14, 17, 24, 15), (21, 22, 23, 20), (18, 23, 22, 19), (20, 16, 17, 21), (24, 17, 16, 25), (22, 21, 17, 14, 19), (7, 9, 26, 6), (18, 26, 9, 23), (9, 10, 43, 44), (3, 16, 54, 52), (13, 25, 16, 3), (29, 30, 34, 33), (8, 7, 27, 28), (6, 5, 30, 29), (5, 8, 28, 30), (28, 27, 31, 32), (30, 28, 32, 34), (27, 29, 33, 31), (36, 37, 41, 40), (10, 9, 36, 35), (8, 10, 35, 38), (9, 7, 37, 36), (37, 38, 42, 41), (35, 36, 40, 39), (38, 35, 39, 42), (43, 46, 50, 47), (23, 9, 44, 45), (20, 23, 45, 46), (10, 20, 46, 43), (46, 45, 49, 50), (45, 44, 48, 49), (44, 43, 47, 48), (53, 51, 55, 57), (16, 20, 53, 54), (10, 3, 52, 51), (20, 10, 51, 53), (51, 52, 56, 55), (52, 54, 58, 56), (54, 53, 57, 58), (60, 62, 66, 64), (8, 4, 59, 61), (10, 8, 61, 62), (3, 10, 62, 60), (59, 60, 64, 63), (61, 59, 63, 65), (62, 61, 65, 66), (69, 68, 72, 73), (0, 4, 67, 68), (5, 0, 68, 69), (8, 5, 69, 70), (70, 69, 73, 74), (67, 70, 74, 71), (68, 67, 71, 72)])
_uv = me_cube.uv_layers.new(name='UVMap')
_uv.uv.foreach_set('vector', [0.9394, 0.0, 0.9338, 0.2223, 0.9254, 0.2092, 0.9303, 0.01335, 0.0, 0.8067, 0.0002131, 0.6591, 0.0119, 0.6671, 0.01171, 0.7987, 0.1634, 0.1281, 0.222, -0.0004883, 0.2218, 0.01804, 0.1748, 0.1314, 0.1634, 0.1281, 0.0, 0.1281, 0.01207, 0.1199, 0.1547, 0.1199, 0.4637, 0.5998, 0.4133, 0.5508, 0.7688, 0.5387, 0.7688, 0.6013, 0.7688, 0.5387, 0.4133, 0.5508, 0.4133, 0.1907, 0.7689, 0.179, 0.0, 0.8067, 0.216, 0.8067, 0.2201, 0.8848, 0.0005427, 0.8848, 0.9338, 0.2223, 0.9394, 0.0, 0.9986, 0.05948, 0.994, 0.2518, 0.7689, 0.179, 0.4133, 0.1907, 0.5643, -0.00155, 0.769, 0.0, 0.672, 1.0, 0.6711, 0.654, 0.7482, 0.6805, 0.749, 1.0, 0.5423, 0.654, 0.4443, 0.7519, 0.3978, 0.7292, 0.5257, 0.6013, 0.0001212, 0.6101, 0.2694, 0.6101, 0.2491, 0.6591, 0.0001212, 0.6591, 0.5257, 0.6013, 0.6735, 0.6013, 0.6711, 0.654, 0.5423, 0.654, 0.7482, 0.6805, 0.6711, 0.654, 0.6735, 0.6013, 0.7506, 0.6278, 0.4443, 0.7519, 0.5423, 0.654, 0.6711, 0.654, 0.672, 1.0, 0.4449, 1.0, 0.1634, 0.1281, 0.2694, 0.2753, 6.059e-05, 0.3353, 0.0, 0.1281, 0.0001212, 0.6101, 6.059e-05, 0.3353, 0.2694, 0.2753, 0.2694, 0.6101, 0.2694, 0.2753, 0.4086, 0.2114, 0.3912, 0.2435, 0.276, 0.2911, 0.9338, 0.2223, 0.9388, 0.6102, 0.932, 0.5931, 0.9275, 0.2396, 0.994, 0.2518, 0.9986, 0.6119, 0.9388, 0.6102, 0.9338, 0.2223, 0.3079, 0.8171, 0.3079, 0.6591, 0.32, 0.6591, 0.32, 0.8171, 0.222, -0.0004883, 0.1634, 0.1281, 0.1547, 0.1199, 0.1997, 0.01449, 0.0, 0.1281, 3.061e-08, 0.0, 0.01061, 0.01449, 0.01207, 0.1199, 3.061e-08, 0.0, 0.222, -0.0004883, 0.1997, 0.01449, 0.01061, 0.01449, 0.2778, 0.6591, 0.2778, 0.8222, 0.2656, 0.8222, 0.2656, 0.6591, 0.01061, 0.01449, 0.1997, 0.01449, 0.1957, 0.0243, 0.01061, 0.02307, 0.3874, 0.8016, 0.3874, 0.6597, 0.3961, 0.6591, 0.3961, 0.801, 0.3559, 0.8194, 0.3559, 0.6591, 0.3659, 0.6594, 0.3659, 0.8198, 0.4086, 0.2114, 0.2694, 0.2753, 0.2685, 0.2616, 0.3821, 0.2147, 0.222, -0.0004883, 0.4086, 0.2114, 0.3821, 0.2147, 0.2218, 0.01804, 0.2694, 0.2753, 0.1634, 0.1281, 0.1748, 0.1314, 0.2685, 0.2616, 0.3317, 0.6591, 0.3317, 0.8177, 0.32, 0.8205, 0.32, 0.6619, 0.2656, 0.6601, 0.2656, 0.8219, 0.2526, 0.821, 0.2526, 0.6591, 0.2218, 0.01804, 0.3821, 0.2147, 0.365, 0.2214, 0.217, 0.02937, 0.3912, 0.2435, 0.3912, 0.5916, 0.3729, 0.5916, 0.3753, 0.2509, 0.2694, 0.6101, 0.2694, 0.2753, 0.276, 0.2911, 0.276, 0.5916, 0.4086, 0.6101, 0.2694, 0.6101, 0.276, 0.5916, 0.3912, 0.5916, 0.4086, 0.2114, 0.4086, 0.6101, 0.3912, 0.5916, 0.3912, 0.2435, 0.2364, 0.8215, 0.2364, 0.6591, 0.2526, 0.6591, 0.2526, 0.8216, 0.8181, 0.9126, 0.8181, 0.6121, 0.8302, 0.6121, 0.8302, 0.9126, 0.2201, 0.8246, 0.2201, 0.6591, 0.2364, 0.6591, 0.2364, 0.8246, 0.7506, 0.9549, 0.7506, 0.6013, 0.7627, 0.6013, 0.7627, 0.9549, 0.9388, 0.6102, 0.7792, 0.6121, 0.7973, 0.5949, 0.932, 0.5931, 0.7743, 0.2243, 0.9338, 0.2223, 0.9275, 0.2396, 0.7928, 0.2413, 0.7792, 0.6121, 0.7743, 0.2243, 0.7928, 0.2413, 0.7973, 0.5949, 0.3317, 0.7936, 0.3317, 0.6591, 0.3438, 0.6591, 0.3438, 0.7935, 0.806, 0.9657, 0.806, 0.6121, 0.8181, 0.6121, 0.8181, 0.9657, 0.3559, 0.6591, 0.3559, 0.7937, 0.3438, 0.7937, 0.3438, 0.6591, 0.293, 0.6593, 0.293, 0.7894, 0.2778, 0.7892, 0.2778, 0.6591, 0.7799, 0.001914, 0.9394, 0.0, 0.9303, 0.01335, 0.8001, 0.01503, 0.7743, 0.2243, 0.7799, 0.001914, 0.8001, 0.01503, 0.7951, 0.2109, 0.9338, 0.2223, 0.7743, 0.2243, 0.7951, 0.2109, 0.9254, 0.2092, 0.7875, 0.6121, 0.7875, 0.8645, 0.769, 0.8645, 0.769, 0.6121, 0.293, 0.789, 0.293, 0.6591, 0.3079, 0.6596, 0.3079, 0.7896, 0.7875, 0.8645, 0.7875, 0.6121, 0.806, 0.6121, 0.806, 0.8645, 0.3659, 0.7906, 0.3659, 0.6591, 0.3766, 0.6591, 0.3766, 0.7906, 0.216, 0.8067, 0.0, 0.8067, 0.01171, 0.7987, 0.2043, 0.7987, 0.2162, 0.6591, 0.216, 0.8067, 0.2043, 0.7987, 0.2045, 0.6671, 0.0002131, 0.6591, 0.2162, 0.6591, 0.2045, 0.6671, 0.0119, 0.6671, 0.8302, 0.8048, 0.8302, 0.6121, 0.841, 0.6121, 0.841, 0.8048, 0.3766, 0.7901, 0.3766, 0.6591, 0.3874, 0.6592, 0.3874, 0.7902, 0.841, 0.8048, 0.841, 0.6121, 0.8517, 0.6121, 0.8517, 0.8048])
_ca = me_cube.color_attributes.new('Col', 'BYTE_COLOR', 'CORNER')
_ca.data.foreach_set('color', [1.0, 1.0, 1.0, 1.0, 1.0, 1.0, 1.0, 1.0, 1.0, 1.0, 1.0, 1.0, 1.0, 1.0, 1.0, 1.0, 1.0, 1.0, 1.0, 1.0, 1.0, 1.0, 1.0, 1.0, 1.0, 1.0, 1.0, 1.0, 1.0, 1.0, 1.0, 1.0, 1.0, 1.0, 1.0, 1.0, 1.0, 1.0, 1.0, 1.0, 1.0, 1.0, 1.0, 1.0, 1.0, 1.0, 1.0, 1.0, 1.0, 1.0, 1.0, 1.0, 1.0, 1.0, 1.0, 1.0, 1.0, 1.0, 1.0, 1.0, 1.0, 1.0, 1.0, 1.0, 1.0, 1.0, 1.0, 1.0, 1.0, 1.0, 1.0, 1.0, 1.0, 1.0, 1.0, 1.0, 1.0, 1.0, 1.0, 1.0, 1.0, 1.0, 1.0, 1.0, 1.0, 1.0, 1.0, 1.0, 1.0, 1.0, 1.0, 1.0, 1.0, 1.0, 1.0, 1.0, 1.0, 1.0, 1.0, 1.0, 1.0, 1.0, 1.0, 1.0, 1.0, 1.0, 1.0, 1.0, 1.0, 1.0, 1.0, 1.0, 1.0, 1.0, 1.0, 1.0, 1.0, 1.0, 1.0, 1.0, 1.0, 1.0, 1.0, 1.0, 1.0, 1.0, 1.0, 1.0, 1.0, 1.0, 1.0, 1.0, 1.0, 1.0, 1.0, 1.0, 1.0, 1.0, 1.0, 1.0, 1.0, 1.0, 1.0, 1.0, 1.0, 1.0, 1.0, 1.0, 1.0, 1.0, 1.0, 1.0, 1.0, 1.0, 1.0, 1.0, 1.0, 1.0, 1.0, 1.0, 1.0, 1.0, 1.0, 1.0, 1.0, 1.0, 1.0, 1.0, 1.0, 1.0, 1.0, 1.0, 1.0, 1.0, 1.0, 1.0, 1.0, 1.0, 1.0, 1.0, 1.0, 1.0, 1.0, 1.0, 1.0, 1.0, 1.0, 1.0, 1.0, 1.0, 1.0, 1.0, 1.0, 1.0, 1.0, 1.0, 1.0, 1.0, 1.0, 1.0, 1.0, 1.0, 1.0, 1.0, 1.0, 1.0, 1.0, 1.0, 1.0, 1.0, 1.0, 1.0, 1.0, 1.0, 1.0, 1.0, 1.0, 1.0, 1.0, 1.0, 1.0, 1.0, 1.0, 1.0, 1.0, 1.0, 1.0, 1.0, 1.0, 1.0, 1.0, 1.0, 1.0, 1.0, 1.0, 1.0, 1.0, 1.0, 1.0, 1.0, 1.0, 1.0, 1.0, 1.0, 1.0, 1.0, 1.0, 1.0, 1.0, 1.0, 1.0, 1.0, 1.0, 1.0, 1.0, 1.0, 1.0, 1.0, 1.0, 1.0, 1.0, 1.0, 1.0, 1.0, 1.0, 1.0, 1.0, 1.0, 1.0, 1.0, 1.0, 1.0, 1.0, 1.0, 1.0, 1.0, 1.0, 1.0, 1.0, 1.0, 1.0, 1.0, 1.0, 1.0, 1.0, 1.0, 1.0, 1.0, 1.0, 1.0, 1.0, 1.0, 1.0, 1.0, 1.0, 1.0, 1.0, 1.0, 1.0, 1.0, 1.0, 1.0, 1.0, 1.0, 1.0, 1.0, 1.0, 1.0, 1.0, 1.0, 1.0, 1.0, 1.0, 1.0, 1.0, 1.0, 1.0, 1.0, 1.0, 1.0, 1.0, 1.0, 1.0, 1.0, 1.0, 1.0, 1.0, 1.0, 1.0, 1.0, 1.0, 1.0, 1.0, 1.0, 1.0, 1.0, 1.0, 1.0, 1.0, 1.0, 1.0, 1.0, 1.0, 1.0, 1.0, 1.0, 1.0, 1.0, 1.0, 1.0, 1.0, 1.0, 1.0, 1.0, 1.0, 1.0, 1.0, 1.0, 1.0, 1.0, 1.0, 1.0, 1.0, 1.0, 1.0, 1.0, 1.0, 1.0, 1.0, 1.0, 1.0, 1.0, 1.0, 1.0, 1.0, 1.0, 1.0, 1.0, 1.0, 1.0, 1.0, 1.0, 1.0, 1.0, 1.0, 1.0, 1.0, 1.0, 1.0, 1.0, 1.0, 1.0, 1.0, 1.0, 1.0, 1.0, 1.0, 1.0, 1.0, 1.0, 1.0, 1.0, 1.0, 1.0, 1.0, 1.0, 1.0, 1.0, 1.0, 1.0, 1.0, 1.0, 1.0, 1.0, 1.0, 1.0, 1.0, 1.0, 1.0, 1.0, 1.0, 1.0, 1.0, 1.0, 1.0, 1.0, 1.0, 1.0, 1.0, 1.0, 1.0, 1.0, 1.0, 1.0, 1.0, 1.0, 1.0, 1.0, 1.0, 1.0, 1.0, 1.0, 1.0, 1.0, 1.0, 1.0, 1.0, 1.0, 1.0, 1.0, 1.0, 1.0, 1.0, 1.0, 1.0, 1.0, 1.0, 1.0, 1.0, 1.0, 1.0, 1.0, 1.0, 1.0, 1.0, 1.0, 1.0, 1.0, 1.0, 1.0, 1.0, 1.0, 1.0, 1.0, 1.0, 1.0, 1.0, 1.0, 1.0, 1.0, 1.0, 1.0, 1.0, 1.0, 1.0, 1.0, 1.0, 1.0, 1.0, 1.0, 1.0, 1.0, 1.0, 1.0, 1.0, 1.0, 1.0, 1.0, 1.0, 1.0, 1.0, 1.0, 1.0, 1.0, 1.0, 1.0, 1.0, 1.0, 1.0, 1.0, 1.0, 1.0, 1.0, 1.0, 1.0, 1.0, 1.0, 1.0, 1.0, 1.0, 1.0, 1.0, 1.0, 1.0, 1.0, 1.0, 1.0, 1.0, 1.0, 1.0, 1.0, 1.0, 1.0, 1.0, 1.0, 1.0, 1.0, 1.0, 1.0, 1.0, 1.0, 1.0, 1.0, 1.0, 1.0, 1.0, 1.0, 1.0, 1.0, 1.0, 1.0, 1.0, 1.0, 1.0, 1.0, 1.0, 1.0, 1.0, 1.0, 1.0, 1.0, 1.0, 1.0, 1.0, 1.0, 1.0, 1.0, 1.0, 1.0, 1.0, 1.0, 1.0, 1.0, 1.0, 1.0, 1.0, 1.0, 1.0, 1.0, 1.0, 1.0, 1.0, 1.0, 1.0, 1.0, 1.0, 1.0, 1.0, 1.0, 1.0, 1.0, 1.0, 1.0, 1.0, 1.0, 1.0, 1.0, 1.0, 1.0, 1.0, 1.0, 1.0, 1.0, 1.0, 1.0, 1.0, 1.0, 1.0, 1.0, 1.0, 1.0, 1.0, 1.0, 1.0, 1.0, 1.0, 1.0, 1.0, 1.0, 1.0, 1.0, 1.0, 1.0, 1.0, 1.0, 1.0, 1.0, 1.0, 1.0, 1.0, 1.0, 1.0, 1.0, 1.0, 1.0, 1.0, 1.0, 1.0, 1.0, 1.0, 1.0, 1.0, 1.0, 1.0, 1.0, 1.0, 1.0, 1.0, 1.0, 1.0, 1.0, 1.0, 1.0, 1.0, 1.0, 1.0, 1.0, 1.0, 1.0, 1.0, 1.0, 1.0, 1.0, 1.0, 1.0, 1.0, 1.0, 1.0, 1.0, 1.0, 1.0, 1.0, 1.0, 1.0, 1.0, 1.0, 1.0, 1.0, 1.0, 1.0, 1.0, 1.0, 1.0, 1.0, 1.0, 1.0, 1.0, 1.0, 1.0, 1.0, 1.0, 1.0, 1.0, 1.0, 1.0, 1.0, 1.0, 1.0, 1.0, 1.0, 1.0, 1.0, 1.0, 1.0, 1.0, 1.0, 1.0, 1.0, 1.0, 1.0, 1.0, 1.0, 1.0, 1.0, 1.0, 1.0, 1.0, 1.0, 1.0, 1.0, 1.0, 1.0, 1.0, 1.0, 1.0, 1.0, 1.0, 1.0, 1.0, 1.0, 1.0, 1.0, 1.0, 1.0, 1.0, 1.0, 1.0, 1.0, 1.0, 1.0, 1.0, 1.0, 1.0, 1.0, 1.0, 1.0, 1.0, 1.0, 1.0, 1.0, 1.0, 1.0, 1.0, 1.0, 1.0, 1.0, 1.0, 1.0, 1.0, 1.0, 1.0, 1.0, 1.0, 1.0, 1.0, 1.0, 1.0, 1.0, 1.0, 1.0, 1.0, 1.0, 1.0, 1.0, 1.0, 1.0, 1.0, 1.0, 1.0, 1.0, 1.0, 1.0, 1.0, 1.0, 1.0, 1.0, 1.0, 1.0, 1.0, 1.0, 1.0, 1.0, 1.0, 1.0, 1.0, 1.0, 1.0, 1.0, 1.0, 1.0, 1.0, 1.0, 1.0, 1.0, 1.0, 1.0, 1.0, 1.0, 1.0, 1.0, 1.0, 1.0, 1.0, 1.0, 1.0, 1.0, 1.0, 1.0, 1.0, 1.0, 1.0, 1.0, 1.0, 1.0, 1.0, 1.0, 1.0, 1.0, 1.0, 1.0, 1.0, 1.0, 1.0, 1.0, 1.0, 1.0, 1.0, 1.0, 1.0, 1.0, 1.0, 1.0, 1.0, 1.0, 1.0, 1.0, 1.0, 1.0, 1.0, 1.0, 1.0, 1.0, 1.0, 1.0, 1.0, 1.0, 1.0, 1.0, 1.0, 1.0, 1.0, 1.0, 1.0, 1.0, 1.0, 1.0, 1.0, 1.0, 1.0, 1.0, 1.0, 1.0, 1.0, 1.0, 1.0, 1.0, 1.0, 1.0, 1.0, 1.0, 1.0, 1.0, 1.0, 1.0, 1.0, 1.0, 1.0, 1.0, 1.0, 1.0, 1.0, 1.0, 1.0, 1.0, 1.0, 1.0, 1.0, 1.0, 1.0, 1.0, 1.0, 1.0, 1.0, 1.0, 1.0, 1.0, 1.0, 1.0, 1.0, 1.0, 1.0, 1.0, 1.0, 1.0, 1.0, 1.0, 1.0, 1.0, 1.0, 1.0, 1.0, 1.0, 1.0, 1.0, 1.0, 1.0, 1.0, 1.0, 1.0, 1.0, 1.0, 1.0, 1.0, 1.0, 1.0, 1.0, 1.0, 1.0, 1.0, 1.0, 1.0, 1.0, 1.0, 1.0, 1.0, 1.0, 1.0, 1.0, 1.0, 1.0, 1.0, 1.0, 1.0, 1.0, 1.0, 1.0, 1.0, 1.0, 1.0, 1.0, 1.0, 1.0, 1.0, 1.0, 1.0, 1.0, 1.0, 1.0, 1.0, 1.0, 1.0, 1.0, 1.0, 1.0, 1.0, 1.0, 1.0, 1.0, 1.0, 1.0, 1.0, 1.0, 1.0, 1.0, 1.0, 1.0, 1.0, 1.0, 1.0, 1.0, 1.0, 1.0, 1.0, 1.0, 1.0, 1.0])
me_cube.materials.append(mat_cockpit)
me_cube.use_remesh_preserve_volume = False
me_cube.use_remesh_preserve_attributes = False
me_cube.use_mirror_vertex_groups = False
me_cube.update()

# ---- objects
ob_cone_001 = bpy.data.objects.new('Cone.001', me_cone_001)
ob_cylinder_009 = bpy.data.objects.new('Cylinder.009', me_cylinder_003)
ob_cube_007 = bpy.data.objects.new('Cube.007', me_cube_016)
ob_cube_003 = bpy.data.objects.new('Cube.003', me_cube_015)
ob_cylinder_008 = bpy.data.objects.new('Cylinder.008', me_cylinder_010)
ob_cylinder_007 = bpy.data.objects.new('Cylinder.007', me_cylinder_009)
ob_cylinder_004 = bpy.data.objects.new('Cylinder.004', me_cylinder_008)
ob_cylinder_003 = bpy.data.objects.new('Cylinder.003', me_cylinder_007)
ob_cube_011 = bpy.data.objects.new('Cube.011', me_cube_014)
ob_cube_010 = bpy.data.objects.new('Cube.010', me_cube_013)
ob_cube_009 = bpy.data.objects.new('Cube.009', me_cube_012)
ob_cube_002 = bpy.data.objects.new('Cube.002', me_cube_011)
ob_cube_008 = bpy.data.objects.new('Cube.008', me_cube_010)
ob_cube_006 = bpy.data.objects.new('Cube.006', me_cube_009)
ob_cylinder_006 = bpy.data.objects.new('Cylinder.006', me_cylinder_006)
ob_cylinder_005 = bpy.data.objects.new('Cylinder.005', me_cylinder_005)
ob_cube_004 = bpy.data.objects.new('Cube.004', me_cube_006)
ob_cube_005 = bpy.data.objects.new('Cube.005', me_cube_005)
ob_cylinder_002 = bpy.data.objects.new('Cylinder.002', me_cylinder_002)
ob_cylinder_001 = bpy.data.objects.new('Cylinder.001', me_cylinder_001)
ob_cylinder = bpy.data.objects.new('Cylinder', me_cylinder)
ob_spot = bpy.data.objects.new('Spot', light_spot)
ob_cube_001 = bpy.data.objects.new('Cube.001', me_cube_001)
ob_cube = bpy.data.objects.new('Cube', me_cube)
ob_lamp = bpy.data.objects.new('Lamp', light_lamp)
ob_camera = bpy.data.objects.new('Camera', cam_camera)

# ---- transforms, parenting, visibility, modifiers, constraints
ob_cone_001.location = (-4.545, -3.121, -3.487)
ob_cone_001.rotation_euler = (1.571, -0.0, 0.0)
ob_cone_001.scale = (1.315, 1.315, 2.538)
ob_cone_001.lineart.crease_threshold = 0.0
ob_cylinder_009.location = (-7.282, 8.116, -8.843)
ob_cylinder_009.scale = (17.23, 17.23, 1.082)
ob_cylinder_009.lineart.crease_threshold = 0.0
ob_cube_007.location = (-8.263, 16.01, -4.067)
ob_cube_007.scale = (0.5475, 0.2349, 1.481)
ob_cube_007.lineart.crease_threshold = 0.0
ob_cube_003.location = (-7.83, 9.288, -3.131)
ob_cube_003.scale = (4.166, 5.734, 1.0)
ob_cube_003.lineart.crease_threshold = 0.0
ob_cylinder_008.location = (-13.82, 5.463, -5.967)
ob_cylinder_008.rotation_euler = (-0.0, 1.571, 0.0)
ob_cylinder_008.scale = (1.894, 1.894, 0.9024)
ob_cylinder_008.lineart.crease_threshold = 0.0
ob_cylinder_007.location = (-13.82, 12.64, -6.013)
ob_cylinder_007.rotation_euler = (-0.0, 1.571, 0.0)
ob_cylinder_007.scale = (1.894, 1.894, 0.9024)
ob_cylinder_007.lineart.crease_threshold = 0.0
ob_cylinder_004.location = (-13.82, 5.463, -5.967)
ob_cylinder_004.rotation_euler = (-0.0, 1.571, 0.0)
ob_cylinder_004.scale = (2.73, 2.73, 1.301)
ob_cylinder_004.lineart.crease_threshold = 0.0
ob_cylinder_003.location = (-13.82, 12.64, -5.967)
ob_cylinder_003.rotation_euler = (-0.0, 1.571, 0.0)
ob_cylinder_003.scale = (2.73, 2.73, 1.301)
ob_cylinder_003.lineart.crease_threshold = 0.0
ob_cube_011.location = (-12.46, 14.06, -3.154)
ob_cube_011.scale = (0.28, -1.0, 1.0)
ob_cube_011.lineart.crease_threshold = 0.0
ob_cube_010.location = (-2.962, 14.06, -3.154)
ob_cube_010.scale = (0.28, -1.0, 1.0)
ob_cube_010.lineart.crease_threshold = 0.0
ob_cube_009.location = (-12.48, 9.085, -3.154)
ob_cube_009.scale = (0.28, 1.0, 1.0)
ob_cube_009.lineart.crease_threshold = 0.0
ob_cube_002.location = (-2.962, 9.085, -3.154)
ob_cube_002.scale = (0.28, 1.0, 1.0)
ob_cube_002.lineart.crease_threshold = 0.0
ob_cube_008.location = (-7.948, 7.489, -4.275)
ob_cube_008.scale = (2.575, 2.575, 2.575)
ob_cube_008.lineart.crease_threshold = 0.0
ob_cube_006.location = (-5.858, 2.527, -3.587)
ob_cube_006.scale = (1.0, 1.0, 1.176)
ob_cube_006.lineart.crease_threshold = 0.0
ob_cylinder_006.location = (-1.886, 12.64, -5.967)
ob_cylinder_006.rotation_euler = (-0.0, 1.571, 0.0)
ob_cylinder_006.scale = (2.73, 2.73, 1.301)
ob_cylinder_006.lineart.crease_threshold = 0.0
ob_cylinder_005.location = (-1.886, 5.463, -5.967)
ob_cylinder_005.rotation_euler = (-0.0, 1.571, 0.0)
ob_cylinder_005.scale = (2.73, 2.73, 1.301)
ob_cylinder_005.lineart.crease_threshold = 0.0
ob_cube_004.location = (-8.251, 0.5895, -5.983)
ob_cube_004.scale = (4.12, 0.2527, 0.7087)
ob_cube_004.lineart.crease_threshold = 0.0
ob_cube_005.location = (-7.198, 0.09412, -5.983)
ob_cube_005.scale = (4.12, 0.2527, 0.7087)
ob_cube_005.lineart.crease_threshold = 0.0
ob_cylinder_002.location = (-1.886, 12.64, -6.013)
ob_cylinder_002.rotation_euler = (-0.0, 1.571, 0.0)
ob_cylinder_002.scale = (1.894, 1.894, 0.9024)
ob_cylinder_002.lineart.crease_threshold = 0.0
ob_cylinder_001.location = (-1.886, 5.463, -5.967)
ob_cylinder_001.rotation_euler = (-0.0, 1.571, 0.0)
ob_cylinder_001.scale = (1.894, 1.894, 0.9024)
ob_cylinder_001.lineart.crease_threshold = 0.0
ob_cylinder.location = (-4.543, -0.01171, -3.45)
ob_cylinder.rotation_euler = (1.571, -0.0, 0.0)
ob_cylinder.scale = (1.788, 1.773, 0.5743)
ob_cylinder.lineart.crease_threshold = 0.0
ob_spot.location = (6.366, -3.999, 15.58)
ob_spot.rotation_euler = (-0.3854, 0.4842, -1.414)
ob_spot.scale = (1.528, 1.528, 1.528)
ob_spot.lineart.crease_threshold = 0.0
ob_cube_001.location = (-9.781, 1.179, -3.027)
ob_cube_001.scale = (1.301, 1.301, 1.301)
ob_cube_001.lock_rotations_4d = False
ob_cube_001.empty_display_type = 'ARROWS'
ob_cube_001.lineart.crease_threshold = 0.0
_m = ob_cube_001.modifiers.new('Mirror', 'MIRROR')
ob_cube.location = (-9.781, 1.179, -3.027)
ob_cube.scale = (1.301, 1.301, 1.301)
ob_cube.lock_rotations_4d = False
ob_cube.empty_display_type = 'ARROWS'
ob_cube.lineart.crease_threshold = 0.0
_m = ob_cube.modifiers.new('Mirror', 'MIRROR')
ob_lamp.location = (3.439, -3.516, 23.96)
ob_lamp.rotation_euler = (0.6503, 0.05522, 1.866)
ob_lamp.lock_rotations_4d = False
ob_lamp.empty_display_type = 'ARROWS'
ob_lamp.color = (0.0, 0.0, 0.0, 0.0)
ob_lamp.lineart.crease_threshold = 0.0
ob_camera.location = (10.68, -9.81, 4.824)
ob_camera.rotation_euler = (1.199, -0.001373, 0.8484)
ob_camera.lock_rotations_4d = False
ob_camera.empty_display_type = 'ARROWS'
ob_camera.color = (0.0, 0.0, 0.0, 0.0)
ob_camera.display_type = 'WIRE'
ob_camera.lineart.crease_threshold = 0.0

# ---- collection membership
col_collection_1.objects.link(ob_cone_001)
col_collection_1.objects.link(ob_cylinder_009)
col_collection_1.objects.link(ob_cube_007)
col_collection_1.objects.link(ob_cube_003)
col_collection_1.objects.link(ob_cylinder_008)
col_collection_1.objects.link(ob_cylinder_007)
col_collection_1.objects.link(ob_cylinder_004)
col_collection_1.objects.link(ob_cylinder_003)
col_collection_1.objects.link(ob_cube_011)
col_collection_1.objects.link(ob_cube_010)
col_collection_1.objects.link(ob_cube_009)
col_collection_1.objects.link(ob_cube_002)
col_collection_1.objects.link(ob_cube_008)
col_collection_1.objects.link(ob_cube_006)
col_collection_1.objects.link(ob_cylinder_006)
col_collection_1.objects.link(ob_cylinder_005)
col_collection_1.objects.link(ob_cube_004)
col_collection_1.objects.link(ob_cube_005)
col_collection_1.objects.link(ob_cylinder_002)
col_collection_1.objects.link(ob_cylinder_001)
col_collection_1.objects.link(ob_cylinder)
col_collection_1.objects.link(ob_spot)
col_collection_1.objects.link(ob_cube_001)
col_collection_1.objects.link(ob_cube)
col_collection_1.objects.link(ob_lamp)
col_collection_1.objects.link(ob_camera)

# ---- scene / render settings (as saved in the file)
scene.camera = ob_camera
scene.frame_start = 1; scene.frame_end = 250; scene.frame_set(3)
scene.render.engine = 'CYCLES'
scene.render.dither_intensity = 0.0
scene.cycles.use_denoising = False
scene.cycles.samples = 128
scene.cycles.sampling_pattern = 'TABULATED_SOBOL'
scene.cycles.light_sampling_threshold = 0.0
scene.cycles.use_adaptive_sampling = False
scene.cycles.use_light_tree = False
scene.cycles.blur_glossy = 0.0
scene.cycles.sample_clamp_indirect = 0.0
scene.view_settings.view_transform = 'Standard'
bpy.context.view_layer.update()
